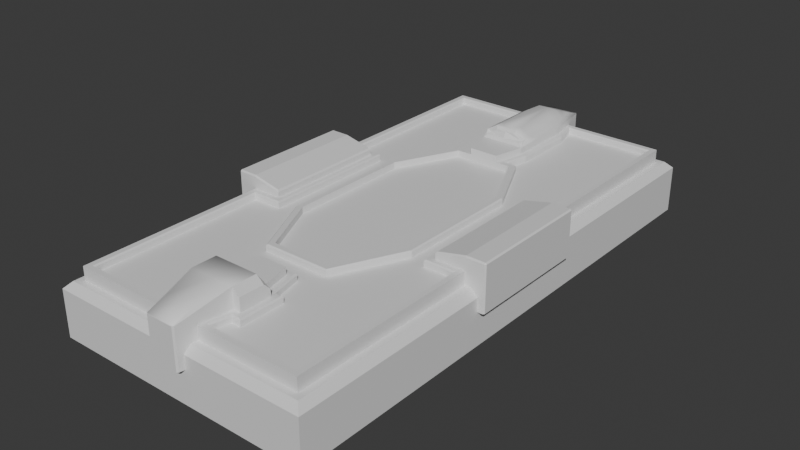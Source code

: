 # Source: GridPlace.blend  (saved by Blender 4.5.91; exported with 4.5.12 LTS)
import bpy
from mathutils import Matrix  # noqa: F401  (used for matrix-valued properties, if any)

bpy.ops.wm.read_factory_settings(use_empty=True)
scene = bpy.context.scene
scene.name = 'Scene'

# ---- collections
col_collection = bpy.data.collections.new('Collection'); scene.collection.children.link(col_collection)

# ---- materials (node trees are filled in below, after node groups)
mat_material = bpy.data.materials.new('Material')
mat_material.alpha_threshold = 0.0
mat_material.roughness = 0.5
mat_material.line_color = (0.0, 0.0, 0.0, 1.0)

# ---- material node trees
mat_material.use_nodes = True; mat_material.node_tree.nodes.clear()
_N = mat_material.node_tree.nodes; _L = mat_material.node_tree.links
n0 = _N.new('ShaderNodeOutputMaterial'); n0.name = 'Material Output'; n0.location = (200, 100)
n1 = _N.new('ShaderNodeBsdfPrincipled'); n1.name = 'Principled BSDF'; n1.location = (-200, 100)
n1.inputs[3].default_value = 1.45
_L.new(n1.outputs[0], n0.inputs[0])
n0.is_active_output = True

# ---- world
world_world = bpy.data.worlds.new('World'); scene.world = world_world
world_world.use_nodes = True; world_world.node_tree.nodes.clear()
_N = world_world.node_tree.nodes; _L = world_world.node_tree.links
n0 = _N.new('ShaderNodeOutputWorld'); n0.name = 'World Output'; n0.location = (200, 100)
n1 = _N.new('ShaderNodeBackground'); n1.name = 'Background'; n1.location = (-200, 100)
n1.inputs[0].default_value = (0.05088, 0.05088, 0.05088, 1.0)
_L.new(n1.outputs[0], n0.inputs[0])
n0.is_active_output = True
world_world.color = (0.05088, 0.05088, 0.05088)
world_world.sun_shadow_jitter_overblur = 0.0

# ---- meshes
me_cube = bpy.data.meshes.new('Cube')
me_cube.from_pydata([(1.0, 2.0, -0.25), (1.0, -2.0, -0.25), (-1.0, 2.0, -0.25), (-1.0, -2.0, -0.25), (0.0, -1.9, 0.25), (0.9, 0.0, 0.25), (0.0, 1.9, 0.25), (-0.9, 0.0, 0.25), (0.9, 1.9, 0.15), (0.9, -1.9, 0.15), (-0.9, 1.9, 0.15), (-0.9, -1.9, 0.15), (-0.9, 0.475, 0.25), (0.675, 0.0, 0.25), (0.9, 0.475, 0.25), (-0.675, 0.0, 0.25), (0.9, -0.475, 0.25), (-0.9, -0.475, 0.25), (0.225, -1.425, 0.25), (0.675, -0.475, 0.25), (-0.675, 0.475, 0.25), (-0.675, -0.475, 0.25), (-0.225, -1.425, 0.25), (0.675, 0.475, 0.25), (-0.1125, -1.9, 0.25), (0.0, -1.188, 0.25), (0.1125, -1.9, 0.25), (0.1687, -1.425, 0.25), (0.225, -1.662, 0.25), (-0.1687, -1.425, 0.25), (-0.225, -1.662, 0.25), (-0.1125, -1.188, 0.25), (0.1687, -1.662, 0.25), (0.1125, -1.188, 0.25), (-0.1687, -1.662, 0.25), (0.1125, 1.9, 0.25), (-0.1125, 0.95, 0.25), (-0.1125, 1.9, 0.25), (0.1125, 0.95, 0.25), (0.1687, 1.425, 0.25), (-0.1687, 1.425, 0.25), (-0.1687, 1.662, 0.25), (0.1687, 1.188, 0.25), (0.1687, 1.662, 0.25), (-0.1687, 1.188, 0.25), (0.45, -0.475, 0.2), (0.45, 0.0, 0.2), (-0.1125, 0.95, 0.2), (-0.45, -0.475, 0.2), (-0.45, 0.0, 0.2), (-0.1125, -0.95, 0.2), (4.98e-10, -0.95, 0.2), (-0.45, 0.475, 0.2), (0.1125, 0.95, 0.2), (0.225, 0.95, 0.2), (0.45, 0.475, 0.2), (0.1125, -0.95, 0.2), (0.225, -0.95, 0.2), (-0.225, -0.95, 0.2), (-0.225, 0.95, 0.2), (0.9, -1.425, 0.25), (0.9, -1.9, 0.25), (-0.9, -1.425, 0.25), (-0.9, -1.9, 0.25), (-0.675, 1.9, 0.25), (-0.9, 1.9, 0.25), (0.675, -1.9, 0.25), (-0.9, 1.425, 0.25), (-0.9, 0.95, 0.25), (0.9, -0.95, 0.25), (-0.9, -0.95, 0.25), (-0.225, 1.9, 0.25), (-0.45, 1.9, 0.25), (0.3375, -1.9, 0.25), (0.45, -1.9, 0.25), (0.675, 1.9, 0.25), (0.45, 1.9, 0.25), (-0.675, -1.9, 0.25), (-0.45, -1.9, 0.25), (0.9, 1.425, 0.25), (0.9, 0.95, 0.25), (-0.1125, -0.95, 0.25), (0.0, -0.95, 0.25), (-0.45, -0.475, 0.25), (-0.45, 0.0, 0.25), (0.45, -0.475, 0.25), (0.45, 0.0, 0.25), (0.225, 1.9, 0.25), (-0.3375, -1.9, 0.25), (-0.225, -1.9, 0.25), (0.225, -1.9, 0.25), (0.9, 1.9, 0.25), (-0.45, 0.475, 0.25), (0.225, 0.95, 0.25), (0.45, 0.475, 0.25), (0.1125, -0.95, 0.25), (0.225, -0.95, 0.25), (-0.225, -0.95, 0.25), (-0.225, 0.95, 0.25), (0.2083, -1.375, 0.2), (0.275, -1.375, 0.2), (0.275, -1.712, 0.2), (0.625, -0.525, 0.2), (0.85, -0.525, 0.2), (0.625, 0.0, 0.2), (-0.85, 0.525, 0.2), (-0.625, 0.525, 0.2), (-0.625, 0.0, 0.2), (-0.85, -0.525, 0.2), (-0.625, -0.525, 0.2), (-0.275, -1.712, 0.2), (-0.275, -1.375, 0.2), (0.625, 0.525, 0.2), (0.85, 0.525, 0.2), (-0.2083, -1.375, 0.2), (-0.152, -1.138, 0.2), (-8.798e-10, -1.138, 0.2), (0.2083, -1.712, 0.2), (0.1757, -1.85, 0.2), (0.152, -1.138, 0.2), (-0.2083, -1.712, 0.2), (-0.1757, -1.85, 0.2), (-0.2187, 1.668, 0.2), (-0.1757, 1.85, 0.2), (-0.2188, 1.425, 0.2), (0.2187, 1.182, 0.2), (0.2188, 1.425, 0.2), (0.1757, 1.0, 0.2), (0.2187, 1.668, 0.2), (0.1757, 1.85, 0.2), (-0.2187, 1.182, 0.2), (-0.1757, 1.0, 0.2), (0.85, -1.425, 0.2), (0.85, -1.85, 0.2), (-0.85, -1.425, 0.2), (-0.85, -1.85, 0.2), (-0.675, 1.85, 0.2), (-0.85, 1.85, 0.2), (0.675, -1.85, 0.2), (-0.85, 1.425, 0.2), (-0.85, 0.95, 0.2), (0.85, -0.95, 0.2), (-0.85, -0.95, 0.2), (-0.225, 1.85, 0.2), (-0.45, 1.85, 0.2), (0.3375, -1.85, 0.2), (0.45, -1.85, 0.2), (0.675, 1.85, 0.2), (0.45, 1.85, 0.2), (-0.675, -1.85, 0.2), (-0.45, -1.85, 0.2), (0.85, 1.425, 0.2), (0.85, 0.95, 0.2), (-0.1125, -1.0, 0.2), (-8.798e-10, -1.0, 0.2), (-0.5, -0.4862, 0.2), (-0.5, 0.0, 0.2), (0.5, -0.4862, 0.2), (0.5, 0.0, 0.2), (0.225, 1.85, 0.2), (-0.3375, -1.85, 0.2), (-0.225, -1.85, 0.2), (0.225, -1.85, 0.2), (0.85, 1.85, 0.2), (-0.5, 0.4862, 0.2), (0.2566, 1.0, 0.2), (0.5, 0.4862, 0.2), (0.1125, -1.0, 0.2), (0.2566, -1.0, 0.2), (-0.2566, -1.0, 0.2), (-0.2566, 1.0, 0.2), (1.0, 2.0, 0.1), (0.95, 1.95, 0.15), (0.95, -1.95, 0.15), (1.0, -2.0, 0.1), (-0.95, 1.95, 0.15), (-1.0, 2.0, 0.1), (-1.0, -2.0, 0.1), (-0.95, -1.95, 0.15), (0.85, 1.85, 0.24), (0.86, 1.86, 0.25), (0.85, -1.85, 0.24), (0.86, -1.86, 0.25), (-0.86, 1.86, 0.25), (-0.85, 1.85, 0.24), (-0.86, -1.86, 0.25), (-0.85, -1.85, 0.24), (-0.5, 0.0, 0.24), (-0.49, 0.0, 0.25), (-0.85, 0.95, 0.24), (-0.86, 0.95, 0.25), (0.49, 0.0, 0.25), (0.5, 0.0, 0.24), (0.86, -0.95, 0.25), (0.85, -0.95, 0.24), (-0.86, -0.95, 0.25), (-0.85, -0.95, 0.24), (-0.45, 1.85, 0.24), (-0.45, 1.86, 0.25), (0.45, -1.85, 0.24), (0.45, -1.86, 0.25), (0.45, 1.85, 0.24), (0.45, 1.86, 0.25), (-0.45, -1.85, 0.24), (-0.45, -1.86, 0.25), (0.86, 0.95, 0.25), (0.85, 0.95, 0.24), (-1.76e-10, -1.0, 0.24), (0.0, -0.99, 0.25), (0.85, -1.425, 0.24), (0.86, -1.425, 0.25), (-0.85, -1.425, 0.24), (-0.86, -1.425, 0.25), (-0.675, 1.86, 0.25), (-0.675, 1.85, 0.24), (0.675, -1.86, 0.25), (0.675, -1.85, 0.24), (0.225, 1.85, 0.24), (0.225, 1.86, 0.25), (-0.225, -1.85, 0.24), (-0.225, -1.86, 0.25), (-0.86, 1.425, 0.25), (-0.85, 1.425, 0.24), (-0.225, 1.86, 0.25), (-0.225, 1.85, 0.24), (0.225, -1.85, 0.24), (0.225, -1.86, 0.25), (0.675, 1.86, 0.25), (0.675, 1.85, 0.24), (-0.675, -1.86, 0.25), (-0.675, -1.85, 0.24), (0.85, 1.425, 0.24), (0.86, 1.425, 0.25), (-0.2566, -1.0, 0.24), (-0.2503, -0.99, 0.25), (-0.5, -0.4862, 0.24), (-0.49, -0.484, 0.25), (-0.2503, 0.99, 0.25), (-0.2566, 1.0, 0.24), (-0.49, 0.484, 0.25), (-0.5, 0.4862, 0.24), (0.2503, 0.99, 0.25), (0.2566, 1.0, 0.24), (0.5, 0.4862, 0.24), (0.49, 0.484, 0.25), (0.2566, -1.0, 0.24), (0.2503, -0.99, 0.25), (0.49, -0.484, 0.25), (0.5, -0.4862, 0.24), (0.3375, -1.86, 0.25), (0.3375, -1.85, 0.24), (-0.1125, -0.99, 0.25), (-0.1125, -1.0, 0.24), (-0.3375, -1.86, 0.25), (-0.3375, -1.85, 0.24), (0.1125, -0.99, 0.25), (0.1125, -1.0, 0.24), (0.85, -0.525, 0.24), (0.86, -0.515, 0.25), (-0.86, -0.515, 0.25), (-0.85, -0.525, 0.24), (-0.85, 0.525, 0.24), (-0.86, 0.515, 0.25), (0.86, 0.515, 0.25), (0.85, 0.525, 0.24), (-0.1631, 1.86, 0.25), (-0.1757, 1.85, 0.24), (0.1631, -1.86, 0.25), (0.1757, -1.85, 0.24), (0.1631, 0.99, 0.25), (0.1757, 1.0, 0.24), (0.2083, -1.375, 0.24), (0.2004, -1.385, 0.25), (0.265, -1.385, 0.25), (0.275, -1.375, 0.24), (0.265, -1.702, 0.25), (0.275, -1.712, 0.24), (0.635, -0.515, 0.25), (0.625, -0.525, 0.24), (0.635, 0.0, 0.25), (0.625, 0.0, 0.24), (-0.635, 0.515, 0.25), (-0.625, 0.525, 0.24), (-0.635, 0.0, 0.25), (-0.625, 0.0, 0.24), (-0.625, -0.525, 0.24), (-0.635, -0.515, 0.25), (-0.275, -1.712, 0.24), (-0.265, -1.702, 0.25), (-0.265, -1.385, 0.25), (-0.275, -1.375, 0.24), (0.625, 0.525, 0.24), (0.635, 0.515, 0.25), (-0.2004, -1.385, 0.25), (-0.2083, -1.375, 0.24), (-0.1757, -1.85, 0.24), (-0.1631, -1.86, 0.25), (-0.152, -1.138, 0.24), (-0.1441, -1.148, 0.25), (0.0, -1.148, 0.25), (0.0, -1.138, 0.24), (0.2004, -1.702, 0.25), (0.2083, -1.712, 0.24), (0.1441, -1.148, 0.25), (0.152, -1.138, 0.24), (-0.2083, -1.712, 0.24), (-0.2004, -1.702, 0.25), (-0.2187, 1.668, 0.24), (-0.2087, 1.667, 0.25), (0.1757, 1.85, 0.24), (0.1631, 1.86, 0.25), (-0.1757, 1.0, 0.24), (-0.1631, 0.99, 0.25), (-0.2188, 1.425, 0.24), (-0.2087, 1.425, 0.25), (0.2087, 1.183, 0.25), (0.2187, 1.182, 0.24), (0.2188, 1.425, 0.24), (0.2087, 1.425, 0.25), (0.2087, 1.667, 0.25), (0.2187, 1.668, 0.24), (-0.2187, 1.182, 0.24), (-0.2087, 1.183, 0.25)], [], [(1, 3, 2, 0), (63, 62, 70, 17, 7, 12, 68, 67, 65, 10, 11), (61, 66, 74, 73, 90, 26, 4, 24, 89, 88, 78, 77, 63, 11, 9), (91, 79, 80, 14, 5, 16, 69, 60, 61, 9, 8), (65, 64, 72, 71, 37, 6, 35, 87, 76, 75, 91, 8, 10), (96, 85, 45, 57), (36, 98, 59, 47), (98, 92, 52, 59), (85, 86, 94, 55, 46, 45), (83, 97, 58, 48), (95, 96, 57, 56, 51, 50, 58, 97, 81, 82), (93, 38, 53, 54), (94, 93, 54, 55), (84, 83, 48, 49, 52, 92), (172, 173, 174, 171), (176, 177, 178, 175), (171, 176, 175, 172), (177, 174, 173, 178), (0, 2, 176, 171), (0, 171, 174, 1), (10, 8, 172, 175), (8, 9, 173, 172), (3, 1, 174, 177), (9, 11, 178, 173), (2, 3, 177, 176), (11, 10, 175, 178), (272, 273, 274, 271), (276, 274, 273, 275), (278, 257, 258, 277), (277, 279, 280, 278), (262, 281, 282, 261), (284, 282, 281, 283), (260, 285, 286, 259), (285, 284, 283, 286), (288, 289, 290, 287), (292, 263, 264, 291), (279, 292, 291, 280), (289, 293, 294, 290), (298, 299, 300, 297), (293, 298, 297, 294), (302, 276, 275, 301), (268, 302, 301, 267), (299, 303, 304, 300), (271, 304, 303, 272), (287, 305, 306, 288), (296, 306, 305, 295), (308, 265, 266, 307), (314, 308, 307, 313), (316, 317, 318, 315), (270, 316, 315, 269), (320, 309, 310, 319), (317, 320, 319, 318), (322, 314, 313, 321), (312, 322, 321, 311), (209, 181, 182, 210), (212, 185, 186, 211), (213, 183, 184, 214), (215, 182, 181, 216), (221, 190, 189, 222), (257, 194, 193, 258), (259, 195, 196, 260), (223, 198, 197, 224), (249, 200, 199, 250), (227, 202, 201, 228), (229, 204, 203, 230), (231, 206, 205, 232), (252, 207, 208, 251), (236, 188, 187, 235), (248, 192, 191, 247), (190, 262, 261, 189), (194, 209, 210, 193), (195, 212, 211, 196), (198, 213, 214, 197), (200, 215, 216, 199), (202, 218, 217, 201), (253, 220, 219, 254), (206, 264, 263, 205), (183, 221, 222, 184), (265, 223, 224, 266), (267, 226, 225, 268), (180, 227, 228, 179), (185, 229, 230, 186), (179, 231, 232, 180), (188, 239, 240, 187), (269, 241, 242, 270), (192, 243, 244, 191), (256, 245, 246, 255), (245, 248, 247, 246), (243, 242, 241, 244), (235, 233, 234, 236), (239, 237, 238, 240), (220, 296, 295, 219), (226, 249, 250, 225), (233, 252, 251, 234), (204, 253, 254, 203), (207, 256, 255, 208), (218, 310, 309, 217), (237, 312, 311, 238), (179, 228, 201, 217, 309, 129, 159, 148, 147, 163), (232, 205, 263, 14, 80, 79, 91, 180), (202, 227, 180, 91, 75, 76, 87, 35, 310, 218), (264, 206, 231, 179, 163, 151, 152, 113), (210, 182, 61, 60, 69, 16, 258, 193), (225, 250, 199, 216, 181, 133, 138, 146, 145, 162, 118, 268), (181, 209, 194, 257, 103, 141, 132, 133), (182, 215, 200, 249, 226, 267, 26, 90, 73, 74, 66, 61), (266, 224, 197, 214, 184, 137, 136, 144, 143, 123), (183, 213, 198, 223, 265, 37, 71, 72, 64, 65), (184, 222, 189, 261, 105, 140, 139, 137), (190, 221, 183, 65, 67, 68, 12, 262), (211, 186, 135, 134), (185, 212, 195, 259, 17, 70, 62, 63), (254, 219, 295, 121, 161, 160, 150, 149, 135, 186, 230, 203), (204, 229, 185, 63, 77, 78, 88, 89, 24, 296, 220, 253), (187, 240, 164, 156, 155, 235), (188, 236, 83, 84, 92, 239), (247, 191, 244, 94, 86, 85), (243, 192, 248, 157, 158, 166), (260, 196, 142, 108), (196, 211, 134, 142), (207, 252, 153, 154), (251, 208, 255, 246, 96, 95, 82, 81, 97, 234), (256, 207, 154, 167), (233, 235, 155, 169), (236, 234, 97, 83), (252, 233, 169, 153), (240, 238, 170, 164), (237, 239, 92, 98), (238, 311, 131, 170), (312, 237, 98, 36), (270, 242, 165, 127), (241, 269, 38, 93), (242, 243, 166, 165), (244, 241, 93, 94), (245, 256, 167, 168), (246, 247, 85, 96), (248, 245, 168, 157), (257, 278, 102, 103), (277, 258, 16, 19), (285, 260, 108, 109), (259, 286, 21, 17), (261, 282, 106, 105), (281, 262, 12, 20), (291, 264, 113, 112), (263, 292, 23, 14), (307, 266, 123, 122), (265, 308, 41, 37), (302, 268, 118, 117), (267, 301, 32, 26), (316, 270, 127, 125), (269, 315, 42, 38), (271, 274, 100, 99), (272, 303, 33, 27), (273, 272, 27, 18), (304, 271, 99, 119), (274, 276, 101, 100), (275, 273, 18, 28), (276, 302, 117, 101), (301, 275, 28, 32), (280, 291, 112, 104, 102, 278), (279, 277, 19, 13), (292, 279, 13, 23), (284, 285, 109, 107, 106, 282), (283, 281, 20, 15), (286, 283, 15, 21), (287, 290, 111, 110), (288, 306, 34, 30), (289, 288, 30, 22), (305, 287, 110, 120), (290, 294, 114, 111), (293, 289, 22, 29), (294, 297, 115, 114), (298, 293, 29, 31), (295, 305, 120, 121), (306, 296, 24, 34), (297, 300, 304, 119, 116, 115), (299, 298, 31, 25), (303, 299, 25, 33), (308, 314, 40, 41), (313, 307, 122, 124), (309, 320, 128, 129), (319, 310, 35, 43), (311, 321, 130, 131), (322, 312, 36, 44), (314, 322, 44, 40), (321, 313, 124, 130), (317, 316, 125, 126), (315, 318, 39, 42), (318, 319, 43, 39), (320, 317, 126, 128)])
_uv = me_cube.uv_layers.new(name='UVMap')
_uv.uv.foreach_set('vector', [0.0, 0.0, 0.2597, 0.0, 0.2597, 0.5195, 0.0, 0.5195, 0.8442, 0.974, 0.8442, 0.9123, 0.8442, 0.8506, 0.8442, 0.789, 0.8442, 0.7273, 0.8442, 0.6656, 0.8442, 0.6039, 0.8442, 0.5422, 0.8442, 0.4805, 0.8571, 0.4805, 0.8571, 0.974, 0.7273, 0.7273, 0.7273, 0.6981, 0.7273, 0.6688, 0.7273, 0.6542, 0.7273, 0.6396, 0.7273, 0.625, 0.7273, 0.6104, 0.7273, 0.5958, 0.7273, 0.5812, 0.7273, 0.5666, 0.7273, 0.5519, 0.7273, 0.5227, 0.7273, 0.4935, 0.7403, 0.4935, 0.7403, 0.7273, 0.8571, 0.974, 0.8571, 0.9123, 0.8571, 0.8506, 0.8571, 0.789, 0.8571, 0.7273, 0.8571, 0.6656, 0.8571, 0.6039, 0.8571, 0.5422, 0.8571, 0.4805, 0.8701, 0.4805, 0.8701, 0.974, 0.5009, 0.7532, 0.5009, 0.724, 0.5009, 0.6948, 0.5009, 0.6656, 0.5009, 0.651, 0.5009, 0.6364, 0.5009, 0.6218, 0.5009, 0.6071, 0.5009, 0.5779, 0.5009, 0.5487, 0.5009, 0.5195, 0.5139, 0.5195, 0.5139, 0.7532, 0.8701, 0.7273, 0.8701, 0.6656, 0.8766, 0.6656, 0.8766, 0.7273, 0.5535, 0.8052, 0.5535, 0.7906, 0.56, 0.7906, 0.56, 0.8052, 0.8766, 0.7273, 0.8766, 0.6656, 0.8831, 0.6656, 0.8831, 0.7273, 0.8701, 0.6656, 0.8701, 0.6039, 0.8701, 0.5422, 0.8766, 0.5422, 0.8766, 0.6039, 0.8766, 0.6656, 0.8766, 0.5422, 0.8766, 0.4805, 0.8831, 0.4805, 0.8831, 0.5422, 0.03863, 0.7938, 0.03863, 0.7792, 0.04513, 0.7792, 0.04513, 0.7938, 0.04513, 0.8084, 0.04513, 0.823, 0.04513, 0.8376, 0.03863, 0.8376, 0.03863, 0.823, 0.03863, 0.8084, 0.547, 0.8052, 0.547, 0.7906, 0.5535, 0.7906, 0.5535, 0.8052, 0.8701, 0.5422, 0.8701, 0.4805, 0.8766, 0.4805, 0.8766, 0.5422, 0.8766, 0.6039, 0.8766, 0.5422, 0.8831, 0.5422, 0.8831, 0.6039, 0.8831, 0.6656, 0.8766, 0.6656, 0.513, 0.513, 0.513, 0.006494, 0.5195, 0.0, 0.5195, 0.5195, 0.2597, 0.5195, 0.2597, 0.0, 0.2662, 0.006494, 0.2662, 0.513, 0.08442, 0.5195, 0.08442, 0.7792, 0.07792, 0.7727, 0.07792, 0.526, 0.1364, 0.5195, 0.1364, 0.7792, 0.1299, 0.7727, 0.1299, 0.526, 0.1299, 0.5195, 0.1299, 0.7792, 0.08442, 0.7792, 0.08442, 0.5195, 0.7987, 1.0, 0.7532, 1.0, 0.7532, 0.4805, 0.7987, 0.4805, 0.2727, 0.5065, 0.5065, 0.5065, 0.513, 0.513, 0.2662, 0.513, 0.5065, 0.5065, 0.5065, 0.01299, 0.513, 0.006494, 0.513, 0.513, 0.1818, 0.5195, 0.1818, 0.7792, 0.1364, 0.7792, 0.1364, 0.5195, 0.5065, 0.01299, 0.2727, 0.01299, 0.2662, 0.006494, 0.513, 0.006494, 0.8442, 0.4805, 0.8442, 1.0, 0.7987, 1.0, 0.7987, 0.4805, 0.2727, 0.01299, 0.2727, 0.5065, 0.2662, 0.513, 0.2662, 0.006494, 0.3769, 0.8022, 0.3769, 0.7938, 0.3781, 0.7925, 0.3781, 0.8012, 0.6721, 0.02435, 0.6721, 0.06818, 0.6708, 0.06688, 0.6708, 0.02565, 0.5841, 0.789, 0.5841, 0.8182, 0.5828, 0.8195, 0.5828, 0.7903, 0.06858, 0.8623, 0.06858, 0.7955, 0.06988, 0.7955, 0.06988, 0.8636, 0.5893, 0.8195, 0.5893, 0.7903, 0.5906, 0.789, 0.5906, 0.8182, 0.7286, 0.7955, 0.7286, 0.8636, 0.7273, 0.8623, 0.7273, 0.7955, 0.5971, 0.7903, 0.5971, 0.8195, 0.5958, 0.8182, 0.5958, 0.789, 0.7286, 0.7273, 0.7286, 0.7955, 0.7273, 0.7955, 0.7273, 0.7286, 0.1692, 0.8218, 0.1692, 0.7805, 0.1705, 0.7792, 0.1705, 0.8231, 0.5195, 0.8198, 0.5195, 0.7906, 0.5208, 0.7919, 0.5208, 0.8211, 0.06858, 0.7955, 0.06858, 0.7286, 0.06988, 0.7273, 0.06988, 0.7955, 0.5009, 0.8055, 0.5009, 0.7971, 0.5022, 0.7981, 0.5022, 0.8068, 0.5633, 0.8274, 0.5633, 0.8087, 0.5646, 0.8087, 0.5646, 0.8285, 0.6103, 0.06688, 0.6176, 0.09773, 0.6166, 0.09903, 0.6093, 0.06818, 0.5087, 0.7981, 0.5087, 0.8068, 0.5074, 0.8055, 0.5074, 0.7971, 0.6592, 0.006494, 0.6634, 0.02435, 0.6624, 0.02565, 0.6575, 0.005195, 0.5633, 0.8087, 0.5633, 0.79, 0.5646, 0.789, 0.5646, 0.8087, 0.6634, 0.06818, 0.6561, 0.09903, 0.6551, 0.09773, 0.6624, 0.06688, 0.3846, 0.7925, 0.3846, 0.8012, 0.3833, 0.8022, 0.3833, 0.7938, 0.6152, 0.005195, 0.6103, 0.02565, 0.6093, 0.02435, 0.6135, 0.006494, 0.6093, 0.4633, 0.6152, 0.4883, 0.6135, 0.487, 0.608, 0.4634, 0.6093, 0.4318, 0.6093, 0.4633, 0.608, 0.4634, 0.608, 0.4318, 0.3179, 0.7592, 0.3179, 0.7908, 0.3166, 0.7908, 0.3166, 0.7593, 0.6592, 0.3766, 0.6648, 0.4002, 0.6635, 0.4004, 0.6575, 0.3753, 0.6648, 0.4634, 0.6592, 0.487, 0.6575, 0.4883, 0.6635, 0.4633, 0.6648, 0.4318, 0.6648, 0.4634, 0.6635, 0.4633, 0.6635, 0.4318, 0.3231, 0.8222, 0.3231, 0.7908, 0.3244, 0.7908, 0.3244, 0.8224, 0.6152, 0.3753, 0.6093, 0.4004, 0.608, 0.4002, 0.6135, 0.3766, 0.2592, 0.8065, 0.2592, 0.8617, 0.2579, 0.863, 0.2579, 0.8065, 0.8831, 0.537, 0.8831, 0.4805, 0.8844, 0.4818, 0.8844, 0.537, 0.7403, 0.7773, 0.7403, 0.7532, 0.7416, 0.7545, 0.7416, 0.7773, 0.6287, 0.7643, 0.6287, 0.7403, 0.63, 0.7416, 0.63, 0.7643, 0.2644, 0.8065, 0.2644, 0.7448, 0.2657, 0.7448, 0.2657, 0.8065, 0.2592, 0.6896, 0.2592, 0.7448, 0.2579, 0.7448, 0.2579, 0.6883, 0.8831, 0.6552, 0.8831, 0.5987, 0.8844, 0.5987, 0.8844, 0.6539, 0.7403, 0.8357, 0.7403, 0.8065, 0.7416, 0.8065, 0.7416, 0.8357, 0.6287, 0.8081, 0.6287, 0.7935, 0.63, 0.7935, 0.63, 0.8081, 0.7468, 0.8197, 0.7468, 0.7905, 0.7481, 0.7905, 0.7481, 0.8197, 0.396, 0.8152, 0.396, 0.786, 0.3973, 0.786, 0.3973, 0.8152, 0.8844, 0.7117, 0.8844, 0.7734, 0.8831, 0.7734, 0.8831, 0.7117, 0.03344, 0.7979, 0.03344, 0.8125, 0.03214, 0.8125, 0.03214, 0.7979, 0.7403, 0.6862, 0.7403, 0.6234, 0.7416, 0.6234, 0.7416, 0.6865, 0.7481, 0.5602, 0.7481, 0.6234, 0.7468, 0.6234, 0.7468, 0.5605, 0.2644, 0.7448, 0.2644, 0.6883, 0.2657, 0.6896, 0.2657, 0.7448, 0.2592, 0.7448, 0.2592, 0.8065, 0.2579, 0.8065, 0.2579, 0.7448, 0.8831, 0.5987, 0.8831, 0.537, 0.8844, 0.537, 0.8844, 0.5987, 0.7403, 0.8065, 0.7403, 0.7773, 0.7416, 0.7773, 0.7416, 0.8065, 0.6287, 0.7935, 0.6287, 0.7643, 0.63, 0.7643, 0.63, 0.7935, 0.7468, 0.7905, 0.7468, 0.7613, 0.7481, 0.7613, 0.7481, 0.7905, 0.396, 0.7714, 0.396, 0.7568, 0.3973, 0.7568, 0.3973, 0.7714, 0.8844, 0.7734, 0.8844, 0.8286, 0.8831, 0.8299, 0.8831, 0.7734, 0.2644, 0.863, 0.2644, 0.8065, 0.2657, 0.8065, 0.2657, 0.8617, 0.7403, 0.8438, 0.7403, 0.8357, 0.7416, 0.8357, 0.7416, 0.8421, 0.6287, 0.8308, 0.6287, 0.8227, 0.63, 0.8227, 0.63, 0.8291, 0.7468, 0.8438, 0.7468, 0.8197, 0.7481, 0.8197, 0.7481, 0.8425, 0.396, 0.8392, 0.396, 0.8152, 0.3973, 0.8152, 0.3973, 0.8379, 0.8844, 0.6565, 0.8844, 0.7117, 0.8831, 0.7117, 0.8831, 0.6552, 0.7403, 0.6234, 0.7403, 0.5605, 0.7416, 0.5602, 0.7416, 0.6234, 0.3639, 0.8047, 0.3639, 0.7934, 0.3652, 0.7925, 0.3652, 0.8031, 0.7481, 0.6234, 0.7481, 0.6865, 0.7468, 0.6862, 0.7468, 0.6234, 0.03344, 0.8271, 0.03344, 0.8459, 0.03214, 0.845, 0.03214, 0.8271, 0.6697, 0.1169, 0.7013, 0.1836, 0.7, 0.1839, 0.6689, 0.1182, 0.7013, 0.3099, 0.6697, 0.3766, 0.6689, 0.3753, 0.7, 0.3096, 0.5714, 0.1836, 0.603, 0.1169, 0.6039, 0.1182, 0.5727, 0.1839, 0.5727, 0.3096, 0.6039, 0.3753, 0.603, 0.3766, 0.5714, 0.3099, 0.396, 0.7568, 0.396, 0.7487, 0.3973, 0.7504, 0.3973, 0.7568, 0.6287, 0.8227, 0.6287, 0.8081, 0.63, 0.8081, 0.63, 0.8227, 0.03344, 0.7792, 0.03344, 0.7979, 0.03214, 0.7979, 0.03214, 0.78, 0.396, 0.786, 0.396, 0.7714, 0.3973, 0.7714, 0.3973, 0.786, 0.03344, 0.8125, 0.03344, 0.8271, 0.03214, 0.8271, 0.03214, 0.8125, 0.7468, 0.7613, 0.7468, 0.7532, 0.7481, 0.7549, 0.7481, 0.7613, 0.3704, 0.8039, 0.3704, 0.7925, 0.3717, 0.7942, 0.3717, 0.8047, 0.7481, 0.8425, 0.7481, 0.8197, 0.7481, 0.7905, 0.7481, 0.7613, 0.7481, 0.7549, 0.7532, 0.7549, 0.7532, 0.7613, 0.7532, 0.7905, 0.7532, 0.8197, 0.7532, 0.8425, 0.7481, 0.4318, 0.7481, 0.3701, 0.7481, 0.3136, 0.7532, 0.3084, 0.7532, 0.3701, 0.7532, 0.4318, 0.7532, 0.4935, 0.7481, 0.4883, 0.6948, 0.4883, 0.724, 0.4883, 0.7481, 0.4883, 0.7532, 0.4935, 0.724, 0.4935, 0.6948, 0.4935, 0.6656, 0.4935, 0.651, 0.4935, 0.6575, 0.4883, 0.6656, 0.4883, 0.8844, 0.8286, 0.8844, 0.7734, 0.8844, 0.7117, 0.8844, 0.6565, 0.8896, 0.6565, 0.8896, 0.7117, 0.8896, 0.7734, 0.8896, 0.8286, 0.7481, 0.06169, 0.7481, 0.005195, 0.7532, 0.0, 0.7532, 0.06169, 0.7532, 0.1234, 0.7532, 0.1851, 0.7481, 0.1799, 0.7481, 0.1234, 0.63, 0.8227, 0.63, 0.8081, 0.63, 0.7935, 0.63, 0.7643, 0.63, 0.7416, 0.6352, 0.7416, 0.6352, 0.7643, 0.6352, 0.7935, 0.6352, 0.8081, 0.6352, 0.8227, 0.6352, 0.8291, 0.63, 0.8291, 0.2592, 0.8617, 0.2592, 0.8065, 0.2592, 0.7448, 0.2592, 0.6896, 0.2644, 0.6896, 0.2644, 0.7448, 0.2644, 0.8065, 0.2644, 0.8617, 0.7481, 0.005195, 0.724, 0.005195, 0.6948, 0.005195, 0.6802, 0.005195, 0.6656, 0.005195, 0.6575, 0.005195, 0.651, 0.0, 0.6656, 0.0, 0.6802, 0.0, 0.6948, 0.0, 0.724, 0.0, 0.7532, 0.0, 0.7416, 0.8421, 0.7416, 0.8357, 0.7416, 0.8065, 0.7416, 0.7773, 0.7416, 0.7545, 0.7468, 0.7545, 0.7468, 0.7773, 0.7468, 0.8065, 0.7468, 0.8357, 0.7468, 0.8421, 0.5247, 0.4883, 0.5487, 0.4883, 0.5779, 0.4883, 0.6071, 0.4883, 0.6152, 0.4883, 0.6218, 0.4935, 0.6071, 0.4935, 0.5779, 0.4935, 0.5487, 0.4935, 0.5195, 0.4935, 0.2657, 0.8617, 0.2657, 0.8065, 0.2657, 0.7448, 0.2657, 0.6896, 0.2709, 0.6896, 0.2709, 0.7448, 0.2709, 0.8065, 0.2709, 0.8617, 0.5247, 0.3701, 0.5247, 0.4318, 0.5247, 0.4883, 0.5195, 0.4935, 0.5195, 0.4318, 0.5195, 0.3701, 0.5195, 0.3084, 0.5247, 0.3136, 0.8844, 0.537, 0.8844, 0.4818, 0.8896, 0.4818, 0.8896, 0.537, 0.5247, 0.005195, 0.5247, 0.06169, 0.5247, 0.1234, 0.5247, 0.1799, 0.5195, 0.1851, 0.5195, 0.1234, 0.5195, 0.06169, 0.5195, 0.0, 0.3973, 0.7714, 0.3973, 0.7568, 0.3973, 0.7504, 0.4025, 0.7504, 0.4025, 0.7568, 0.4025, 0.7714, 0.4025, 0.786, 0.4025, 0.8152, 0.4025, 0.8379, 0.3973, 0.8379, 0.3973, 0.8152, 0.3973, 0.786, 0.5779, 0.005195, 0.5487, 0.005195, 0.5247, 0.005195, 0.5195, 0.0, 0.5487, 0.0, 0.5779, 0.0, 0.5925, 0.0, 0.6071, 0.0, 0.6218, 0.0, 0.6152, 0.005195, 0.6071, 0.005195, 0.5925, 0.005195, 0.7416, 0.6234, 0.7416, 0.5602, 0.7468, 0.5602, 0.7468, 0.6234, 0.7468, 0.6865, 0.7416, 0.6865, 0.5727, 0.2468, 0.5727, 0.1839, 0.5779, 0.1851, 0.5779, 0.2468, 0.5779, 0.3084, 0.5727, 0.3096, 0.7, 0.1839, 0.7, 0.2468, 0.7, 0.3096, 0.6948, 0.3084, 0.6948, 0.2468, 0.6948, 0.1851, 0.7481, 0.6865, 0.7481, 0.6234, 0.7481, 0.5602, 0.7532, 0.5602, 0.7532, 0.6234, 0.7532, 0.6865, 0.8844, 0.6539, 0.8844, 0.5987, 0.8896, 0.5987, 0.8896, 0.6539, 0.8844, 0.5987, 0.8844, 0.537, 0.8896, 0.537, 0.8896, 0.5987, 0.03344, 0.8125, 0.03344, 0.7979, 0.03863, 0.7979, 0.03863, 0.8125, 0.6218, 0.1182, 0.6364, 0.1182, 0.651, 0.1182, 0.6689, 0.1182, 0.6656, 0.1234, 0.651, 0.1234, 0.6364, 0.1234, 0.6218, 0.1234, 0.6071, 0.1234, 0.6039, 0.1182, 0.03344, 0.8271, 0.03344, 0.8125, 0.03863, 0.8125, 0.03863, 0.8271, 0.7416, 0.7532, 0.7416, 0.6865, 0.7468, 0.6865, 0.7468, 0.7532, 0.5727, 0.1839, 0.6039, 0.1182, 0.6071, 0.1234, 0.5779, 0.1851, 0.03344, 0.7979, 0.03344, 0.7792, 0.03863, 0.7792, 0.03863, 0.7979, 0.7416, 0.5602, 0.7416, 0.4935, 0.7468, 0.4935, 0.7468, 0.5602, 0.6039, 0.3753, 0.5727, 0.3096, 0.5779, 0.3084, 0.6071, 0.3701, 0.3717, 0.8047, 0.3717, 0.7942, 0.3769, 0.7942, 0.3769, 0.8047, 0.6152, 0.3753, 0.6039, 0.3753, 0.6071, 0.3701, 0.6218, 0.3701, 0.3652, 0.8031, 0.3652, 0.7925, 0.3704, 0.7925, 0.3704, 0.8031, 0.6689, 0.3753, 0.6575, 0.3753, 0.651, 0.3701, 0.6656, 0.3701, 0.7481, 0.7532, 0.7481, 0.6865, 0.7532, 0.6865, 0.7532, 0.7532, 0.7, 0.3096, 0.6689, 0.3753, 0.6656, 0.3701, 0.6948, 0.3084, 0.03344, 0.8459, 0.03344, 0.8271, 0.03863, 0.8271, 0.03863, 0.8459, 0.6689, 0.1182, 0.7, 0.1839, 0.6948, 0.1851, 0.6656, 0.1234, 0.7481, 0.5602, 0.7481, 0.4935, 0.7532, 0.4935, 0.7532, 0.5602, 0.5841, 0.8182, 0.5841, 0.789, 0.5893, 0.789, 0.5893, 0.8182, 0.7188, 0.1799, 0.7481, 0.1799, 0.7532, 0.1851, 0.724, 0.1851, 0.5971, 0.8195, 0.5971, 0.7903, 0.6023, 0.7903, 0.6023, 0.8195, 0.5247, 0.1799, 0.5539, 0.1799, 0.5487, 0.1851, 0.5195, 0.1851, 0.5906, 0.8182, 0.5906, 0.789, 0.5958, 0.789, 0.5958, 0.8182, 0.5539, 0.3136, 0.5247, 0.3136, 0.5195, 0.3084, 0.5487, 0.3084, 0.5208, 0.8211, 0.5208, 0.7919, 0.526, 0.7919, 0.526, 0.8211, 0.7481, 0.3136, 0.7188, 0.3136, 0.724, 0.3084, 0.7532, 0.3084, 0.3244, 0.7592, 0.3244, 0.7356, 0.3295, 0.7356, 0.3295, 0.7592, 0.6152, 0.4883, 0.6093, 0.4633, 0.6144, 0.4627, 0.6218, 0.4935, 0.5139, 0.6815, 0.5139, 0.6636, 0.5191, 0.6636, 0.5191, 0.6815, 0.6575, 0.005195, 0.6624, 0.02565, 0.6583, 0.03084, 0.651, 0.0, 0.3179, 0.7592, 0.3179, 0.7356, 0.3231, 0.7356, 0.3231, 0.7592, 0.6575, 0.3753, 0.6635, 0.4004, 0.6583, 0.401, 0.651, 0.3701, 0.3781, 0.8012, 0.3781, 0.7925, 0.3833, 0.7925, 0.3833, 0.8012, 0.6624, 0.06688, 0.6551, 0.09773, 0.651, 0.09253, 0.6583, 0.06169, 0.6708, 0.06688, 0.6624, 0.06688, 0.6583, 0.06169, 0.6656, 0.06169, 0.5139, 0.5942, 0.5139, 0.5633, 0.5191, 0.5633, 0.5191, 0.5942, 0.5139, 0.5633, 0.5139, 0.5195, 0.5191, 0.5195, 0.5191, 0.5633, 0.6708, 0.02565, 0.6708, 0.06688, 0.6656, 0.06169, 0.6656, 0.03084, 0.5087, 0.8068, 0.5087, 0.7981, 0.5139, 0.7981, 0.5139, 0.8068, 0.6624, 0.02565, 0.6708, 0.02565, 0.6656, 0.03084, 0.6583, 0.03084, 0.06988, 0.7955, 0.06988, 0.7273, 0.07507, 0.7273, 0.07507, 0.7955, 0.07507, 0.8636, 0.06988, 0.8636, 0.7188, 0.2468, 0.7188, 0.1799, 0.724, 0.1851, 0.724, 0.2468, 0.7188, 0.3136, 0.7188, 0.2468, 0.724, 0.2468, 0.724, 0.3084, 0.7286, 0.7955, 0.7286, 0.7273, 0.7338, 0.7273, 0.7338, 0.7955, 0.7338, 0.8636, 0.7286, 0.8636, 0.5539, 0.2468, 0.5539, 0.3136, 0.5487, 0.3084, 0.5487, 0.2468, 0.5539, 0.1799, 0.5539, 0.2468, 0.5487, 0.2468, 0.5487, 0.1851, 0.1705, 0.8231, 0.1705, 0.7792, 0.1757, 0.7792, 0.1757, 0.8231, 0.6019, 0.02565, 0.6103, 0.02565, 0.6144, 0.03084, 0.6071, 0.03084, 0.6019, 0.06688, 0.6019, 0.02565, 0.6071, 0.03084, 0.6071, 0.06169, 0.3846, 0.8012, 0.3846, 0.7925, 0.3898, 0.7925, 0.3898, 0.8012, 0.5022, 0.8068, 0.5022, 0.7981, 0.5074, 0.7981, 0.5074, 0.8068, 0.6103, 0.06688, 0.6019, 0.06688, 0.6071, 0.06169, 0.6144, 0.06169, 0.5139, 0.625, 0.5139, 0.5942, 0.5191, 0.5942, 0.5191, 0.625, 0.6176, 0.09773, 0.6103, 0.06688, 0.6144, 0.06169, 0.6218, 0.09253, 0.5139, 0.6994, 0.5139, 0.6815, 0.5191, 0.6815, 0.5191, 0.6994, 0.6103, 0.02565, 0.6152, 0.005195, 0.6218, 0.0, 0.6144, 0.03084, 0.5646, 0.8285, 0.5646, 0.8087, 0.5646, 0.789, 0.5698, 0.789, 0.5698, 0.8087, 0.5698, 0.8285, 0.6364, 0.09773, 0.6176, 0.09773, 0.6218, 0.09253, 0.6364, 0.09253, 0.6551, 0.09773, 0.6364, 0.09773, 0.6364, 0.09253, 0.651, 0.09253, 0.6093, 0.4633, 0.6093, 0.4318, 0.6144, 0.4318, 0.6144, 0.4627, 0.3244, 0.7908, 0.3244, 0.7592, 0.3295, 0.7592, 0.3295, 0.7908, 0.3179, 0.846, 0.3179, 0.8224, 0.3231, 0.8224, 0.3231, 0.846, 0.6635, 0.4633, 0.6575, 0.4883, 0.651, 0.4935, 0.6583, 0.4627, 0.3244, 0.846, 0.3244, 0.8224, 0.3295, 0.8224, 0.3295, 0.846, 0.6093, 0.4004, 0.6152, 0.3753, 0.6218, 0.3701, 0.6144, 0.401, 0.6093, 0.4318, 0.6093, 0.4004, 0.6144, 0.401, 0.6144, 0.4318, 0.3244, 0.8224, 0.3244, 0.7908, 0.3295, 0.7908, 0.3295, 0.8224, 0.3179, 0.7908, 0.3179, 0.7592, 0.3231, 0.7592, 0.3231, 0.7908, 0.6635, 0.4004, 0.6635, 0.4318, 0.6583, 0.4318, 0.6583, 0.401, 0.6635, 0.4318, 0.6635, 0.4633, 0.6583, 0.4627, 0.6583, 0.4318, 0.3179, 0.8224, 0.3179, 0.7908, 0.3231, 0.7908, 0.3231, 0.8224])
me_cube.materials.append(mat_material)
me_cube.use_mirror_vertex_groups = False
me_cube.update()
me_cube_003 = bpy.data.meshes.new('Cube.003')
me_cube_003.from_pydata([(0.9, 0.0, 0.25), (0.675, 0.0, 0.25), (0.9, 0.475, 0.25), (0.9, -0.475, 0.25), (0.675, -0.475, 0.25), (0.675, 0.475, 0.25), (0.7043, 0.0, 0.3065), (0.8707, 0.0, 0.3435), (0.8707, 0.445, 0.3435), (0.8707, -0.445, 0.3435), (0.7043, -0.445, 0.3065), (0.7043, 0.445, 0.3065), (0.0, 2.05, 0.25), (0.0, 1.223, 0.3739), (0.1387, 1.228, 0.3341), (-0.1387, 1.228, 0.3341), (0.1125, 1.9, 0.35), (-0.1687, 1.662, 0.35), (-0.1125, 1.9, 0.35), (-0.08437, 1.662, 0.4), (0.0771, 1.223, 0.3739), (-0.1687, 1.425, 0.35), (-0.05625, 1.9, 0.35), (0.1687, 1.662, 0.35), (0.1687, 1.425, 0.35), (0.1406, 1.781, 0.35), (-0.1125, 0.95, 0.25), (0.1125, 0.95, 0.25), (0.1687, 1.425, 0.25), (0.0, 1.9, 0.35), (-0.1687, 1.425, 0.25), (-0.1687, 1.662, 0.25), (0.1687, 1.188, 0.25), (0.1687, 1.662, 0.25), (-0.1687, 1.188, 0.25), (0.0, 2.05, 0.3), (0.1687, 1.544, 0.35), (-0.1125, 0.95, 0.3), (0.0, 0.95, 0.3), (0.0, 1.202, 0.3261), (-0.0771, 1.223, 0.3739), (-0.1687, 1.425, 0.3), (0.1125, 0.95, 0.3), (0.1687, 1.425, 0.3), (-0.1687, 1.662, 0.3), (0.1387, 1.202, 0.3261), (0.1687, 1.662, 0.3), (-0.1387, 1.202, 0.3261), (-0.08437, 1.425, 0.4), (0.0, 1.781, 0.4), (0.08437, 1.662, 0.4), (0.05625, 1.9, 0.35), (-0.1687, 1.306, 0.35), (0.1687, 1.306, 0.35), (0.08437, 1.425, 0.4), (-0.1687, 1.544, 0.35), (-0.1406, 1.781, 0.35), (-0.08437, 1.544, 0.4), (-0.07031, 1.781, 0.4), (0.08437, 1.306, 0.4), (0.08437, 1.544, 0.4), (0.07031, 1.781, 0.4), (-0.08437, 1.306, 0.4), (-0.1125, 0.95, 0.2), (4.98e-10, 0.95, 0.2), (0.1125, 0.95, 0.2), (-0.9, 0.0, 0.25), (-0.9, 0.475, 0.25), (-0.675, 0.0, 0.25), (-0.9, -0.475, 0.25), (-0.675, 0.475, 0.25), (-0.675, -0.475, 0.25), (-0.8707, 0.445, 0.3435), (-0.8707, 0.0, 0.3435), (-0.7043, 0.0, 0.3065), (-0.8707, -0.445, 0.3435), (-0.7043, 0.445, 0.3065), (-0.7043, -0.445, 0.3065), (0.225, -1.475, 0.35), (0.1125, -1.9, 0.35), (0.225, -1.662, 0.35), (0.0, -1.462, 0.3732), (0.225, -1.425, 0.25), (-0.1687, -1.662, 0.4), (0.1387, -1.462, 0.3732), (0.0, -1.9, 0.35), (0.1687, -1.662, 0.4), (-0.225, -1.425, 0.25), (0.0, -1.188, 0.25), (-0.225, -1.475, 0.35), (0.1687, -1.425, 0.25), (0.225, -1.662, 0.25), (-0.1687, -1.425, 0.25), (-0.225, -1.662, 0.25), (-0.225, -1.662, 0.35), (-0.1125, -1.188, 0.25), (0.1687, -1.662, 0.25), (0.1125, -1.188, 0.25), (-0.1687, -1.662, 0.25), (0.0, -2.05, 0.3), (-0.1387, -1.462, 0.3732), (-0.1125, -1.9, 0.35), (0.0, -1.662, 0.4), (0.0, -1.438, 0.3268), (0.1387, -1.438, 0.3268), (0.225, -1.425, 0.3), (0.225, -1.662, 0.3), (-0.1387, -1.438, 0.3268), (-0.225, -1.662, 0.3), (-0.225, -1.425, 0.3), (0.0, -1.188, 0.3), (-0.1125, -1.188, 0.3), (0.1687, -1.662, 0.3), (0.1125, -1.188, 0.3), (-0.1687, -1.662, 0.3), (0.0, -2.05, 0.0), (0.1687, -1.662, 0.0), (-0.1687, -1.662, 0.0), (0.0, 2.05, 3.725e-09), (-0.1687, 1.662, 3.725e-09), (0.1687, 1.662, 3.725e-09), (-0.9, 0.475, 0.0), (-0.9, 0.0, 0.0), (-0.9, -0.475, 0.0), (-1.05, 0.0, 0.0), (0.9, 0.475, 0.0), (0.9, 0.0, 0.0), (0.9, -0.475, 0.0), (1.05, 0.0, 0.0), (-0.08437, 1.237, 0.4), (0.0, 1.237, 0.4), (0.08437, 1.237, 0.4), (0.1687, 1.237, 0.35), (-0.1687, 1.237, 0.35), (0.1687, 1.188, 0.3), (-0.1687, 1.188, 0.3), (0.0, 1.188, 0.3), (-0.07953, 1.228, 0.3826), (0.0, 1.228, 0.3826), (0.07953, 1.228, 0.3826), (0.1487, 1.231, 0.3394), (-0.1487, 1.231, 0.3394), (0.1487, 1.197, 0.3174), (-0.1487, 1.197, 0.3174), (0.0, 1.197, 0.3174), (0.9, 0.0, 0.35), (-0.9, 0.0, 0.35), (0.8805, 0.455, 0.3457), (0.8805, 0.0, 0.3457), (0.8805, -0.455, 0.3457), (0.6945, -0.455, 0.3043), (0.6945, 0.0, 0.3043), (0.6945, 0.455, 0.3043), (-0.8805, 0.455, 0.3457), (-0.8805, 0.0, 0.3457), (-0.8805, -0.455, 0.3457), (-0.6945, 0.455, 0.3043), (-0.6945, 0.0, 0.3043), (-0.6945, -0.455, 0.3043), (0.1687, -1.425, 0.3), (0.1687, -1.475, 0.4), (0.0, -1.475, 0.4), (-0.1687, -1.475, 0.4), (-0.1687, -1.425, 0.3), (0.0, -1.425, 0.3), (0.1487, -1.434, 0.3179), (0.1487, -1.466, 0.3821), (0.0, -1.466, 0.3821), (-0.1487, -1.466, 0.3821), (-0.1487, -1.434, 0.3179), (0.0, -1.434, 0.3179), (0.1139, 2.04, 0.25), (0.1025, 2.05, 0.25), (-0.1025, 2.05, 0.25), (-0.1139, 2.04, 0.25), (0.1139, 2.04, 0.3), (0.1025, 2.05, 0.3), (0.1125, 2.041, 0.3032), (-0.1025, 2.05, 0.3), (-0.1139, 2.04, 0.3), (-0.1125, 2.041, 0.3032), (0.1025, 2.05, 3.725e-09), (0.1139, 2.04, 3.725e-09), (-0.1139, 2.04, 3.725e-09), (-0.1025, 2.05, 3.725e-09), (-0.1025, -2.05, 0.25), (-0.1139, -2.04, 0.25), (0.1025, -2.05, 0.25), (0.1139, -2.04, 0.25), (-0.1139, -2.04, 0.3), (-0.1025, -2.05, 0.3), (-0.1125, -2.041, 0.3032), (0.1025, -2.05, 0.3), (0.1139, -2.04, 0.3), (0.1125, -2.041, 0.3032), (-0.1025, -2.05, 0.0), (-0.1139, -2.04, 0.0), (0.1139, -2.04, 0.0), (0.1025, -2.05, 0.0), (-1.05, 0.465, 0.25), (-1.04, 0.475, 0.25), (-1.04, 0.0, 0.35), (-1.05, 0.0, 0.34), (-1.05, -0.465, 0.25), (-1.04, -0.475, 0.25), (-1.04, -0.475, 0.3399), (-1.04, -0.465, 0.35), (-1.05, -0.465, 0.34), (-1.04, 0.465, 0.35), (-1.04, 0.475, 0.3399), (-1.05, 0.465, 0.34), (-1.05, 0.465, 0.0), (-1.04, 0.475, 0.0), (-1.04, -0.475, 0.0), (-1.05, -0.465, 0.0), (-0.9, 0.475, 0.3399), (-0.9, 0.465, 0.35), (-0.9, -0.465, 0.35), (-0.9, -0.475, 0.3399), (-0.6848, 0.465, 0.3022), (-0.675, 0.475, 0.2899), (-0.675, 0.0, 0.2899), (-0.6848, 0.0, 0.3022), (-0.675, -0.475, 0.2899), (-0.6848, -0.465, 0.3022), (1.05, 0.465, 0.25), (1.04, 0.475, 0.25), (1.05, -0.465, 0.25), (1.04, -0.475, 0.25), (1.04, 0.465, 0.35), (1.05, 0.465, 0.34), (1.04, 0.475, 0.3399), (1.05, 0.0, 0.34), (1.04, 0.0, 0.35), (1.04, -0.465, 0.35), (1.04, -0.475, 0.3399), (1.05, -0.465, 0.34), (1.05, -0.465, 0.0), (1.04, -0.475, 0.0), (1.04, 0.475, 0.0), (1.05, 0.465, 0.0), (0.9, 0.465, 0.35), (0.9, 0.475, 0.3399), (0.9, -0.475, 0.3399), (0.9, -0.465, 0.35), (0.6848, -0.465, 0.3022), (0.675, -0.475, 0.2899), (0.675, 0.0, 0.2899), (0.6848, 0.0, 0.3022), (0.675, 0.475, 0.2899), (0.6848, 0.465, 0.3022)], [], [(39, 45, 14, 20, 13, 40, 15, 47), (41, 135, 133, 52, 21, 55, 17, 44), (27, 32, 134, 42), (51, 61, 25, 16), (18, 56, 58, 22), (50, 60, 54, 59, 131, 132, 53, 24, 36, 23), (56, 17, 19, 58), (19, 57, 48, 62, 129, 130, 131, 59, 54, 60, 50, 61, 49, 58), (61, 50, 23, 25), (21, 52, 133, 129, 62, 48, 57, 19, 17, 55), (31, 30, 34, 135, 41, 44), (32, 28, 33, 46, 43, 134), (134, 43, 46, 23, 36, 24, 53, 132), (27, 42, 38, 37, 26, 63, 64, 65), (49, 61, 51, 29, 22, 58), (104, 103, 107, 100, 81, 84), (34, 26, 37, 135), (11, 6, 10, 9, 7, 8), (169, 170, 165, 159, 164, 163), (163, 109, 89, 162), (112, 106, 80, 86), (89, 94, 83, 162), (83, 101, 85, 79, 86, 102), (108, 114, 83, 94), (82, 90, 159, 105), (106, 105, 78, 80), (92, 87, 109, 163), (160, 86, 80, 78), (97, 88, 95, 111, 110, 113), (105, 159, 160, 78), (109, 108, 94, 89), (91, 82, 105, 106), (95, 92, 163, 111), (93, 98, 114, 108), (90, 97, 113, 159), (87, 93, 108, 109), (96, 91, 106, 112), (98, 96, 116, 117), (33, 31, 119, 120), (67, 66, 122, 121), (66, 69, 123, 122), (111, 163, 164, 159, 113, 110), (0, 2, 125, 126), (3, 0, 126, 127), (72, 73, 75, 77, 74, 76), (137, 138, 130, 129), (139, 140, 132, 131), (141, 137, 129, 133), (140, 142, 134, 132), (138, 139, 131, 130), (143, 141, 133, 135), (135, 37, 38, 42, 134, 136), (142, 144, 143, 135, 136, 134), (165, 166, 160, 159), (162, 83, 102, 86, 160, 161), (166, 167, 168, 162, 161, 160), (168, 169, 163, 162), (175, 176, 177), (178, 179, 180), (178, 173, 174, 179), (175, 171, 172, 176), (183, 174, 173, 184), (171, 182, 181, 172), (173, 12, 172, 181, 118, 184), (12, 173, 178, 35, 176, 172), (33, 171, 175, 46), (171, 33, 120, 182), (174, 31, 44, 179), (31, 174, 183, 119), (46, 175, 177, 16, 25, 23), (177, 176, 35, 178, 180, 18, 22, 29, 51, 16), (180, 179, 44, 17, 56, 18), (118, 181, 182, 120, 119, 183, 184), (189, 190, 191), (192, 193, 194), (189, 186, 185, 190), (188, 193, 192, 187), (186, 196, 195, 185), (197, 188, 187, 198), (98, 186, 189, 114), (186, 98, 117, 196), (99, 190, 185, 195, 115, 198, 187, 192), (96, 188, 197, 116), (188, 96, 112, 193), (99, 192, 194, 79, 85, 101, 191, 190), (114, 189, 191, 101, 83), (194, 193, 112, 86, 79), (195, 196, 117, 116, 197, 198, 115), (205, 206, 207), (208, 209, 210), (216, 219, 220, 215), (221, 220, 219, 222), (218, 223, 224, 217), (223, 221, 222, 224), (204, 205, 207, 203), (210, 202, 201, 208), (202, 207, 206, 201), (199, 210, 209, 200), (205, 218, 217, 206), (215, 209, 208, 216), (200, 212, 211, 199), (213, 204, 203, 214), (215, 67, 200, 209), (200, 67, 121, 212), (203, 207, 202, 210, 199, 211, 124, 214), (146, 216, 208, 201, 206, 217), (69, 218, 205, 204), (69, 204, 213, 123), (121, 122, 124, 211, 212), (122, 123, 213, 214, 124), (153, 156, 219, 216), (154, 153, 216, 146, 217, 155), (70, 67, 215, 220), (69, 71, 223, 218), (158, 155, 217, 224), (71, 68, 70, 220, 221, 223), (156, 157, 158, 224, 222, 219), (229, 230, 231), (234, 235, 236), (246, 243, 244, 245), (245, 248, 247, 246), (250, 241, 242, 249), (248, 250, 249, 247), (229, 233, 232, 230), (233, 234, 236, 232), (226, 231, 230, 225), (227, 236, 235, 228), (234, 244, 243, 235), (241, 229, 231, 242), (239, 226, 225, 240), (228, 238, 237, 227), (225, 230, 232, 236, 227, 237, 128, 240), (2, 242, 231, 226), (2, 226, 239, 125), (228, 3, 127, 238), (243, 3, 228, 235), (241, 145, 244, 234, 233, 229), (127, 126, 128, 237, 238), (126, 125, 239, 240, 128), (147, 148, 149, 244, 145, 241), (152, 147, 241, 250), (2, 5, 249, 242), (4, 3, 243, 246), (149, 150, 245, 244), (5, 1, 4, 246, 247, 249), (150, 151, 152, 250, 248, 245)])
me_cube_003.polygons.foreach_set('use_smooth', [0, 1, 0, 1, 1, 1, 1, 1, 1, 1, 0, 0, 1, 0, 1, 0, 0, 0, 0, 0, 0, 0, 1, 0, 0, 0, 0, 0, 0, 0, 0, 0, 0, 0, 0, 0, 0, 0, 0, 0, 0, 0, 0, 0, 0, 0, 0, 0, 0, 0, 0, 0, 0, 0, 1, 0, 0, 0, 0, 0, 0, 0, 0, 0, 0, 0, 0, 0, 0, 1, 1, 1, 0, 0, 0, 0, 0, 0, 0, 0, 0, 0, 0, 0, 1, 0, 0, 0, 0, 0, 0, 0, 0, 0, 0, 0, 0, 0, 0, 0, 0, 0, 0, 0, 0, 0, 0, 0, 0, 0, 0, 0, 0, 0, 0, 0, 0, 0, 0, 0, 0, 0, 0, 0, 0, 0, 0, 0, 0, 0, 0, 0, 0, 0, 0, 0, 0, 0, 0, 0, 0, 0, 0, 0, 0, 0])
_uv = me_cube_003.uv_layers.new(name='UVMap')
_uv.uv.foreach_set('vector', [0.9516, 0.7591, 0.9516, 0.8023, 0.948, 0.8023, 0.936, 0.7831, 0.936, 0.7591, 0.936, 0.7351, 0.948, 0.7158, 0.9516, 0.7158, 0.2387, 0.2609, 0.2385, 0.335, 0.223, 0.3193, 0.223, 0.2979, 0.2231, 0.2609, 0.2232, 0.2239, 0.2233, 0.1869, 0.2389, 0.1869, 0.4113, 0.409, 0.4106, 0.335, 0.4262, 0.335, 0.4268, 0.409, 0.5119, 0.5721, 0.5162, 0.5346, 0.5381, 0.5351, 0.5294, 0.5721, 0.4593, 0.5721, 0.4505, 0.5351, 0.4724, 0.5346, 0.4768, 0.5721, 0.5206, 0.4976, 0.5206, 0.4606, 0.5206, 0.4236, 0.5206, 0.3866, 0.5206, 0.3652, 0.5469, 0.3657, 0.5469, 0.3871, 0.5469, 0.4241, 0.5469, 0.4611, 0.5469, 0.4981, 0.4505, 0.5351, 0.4417, 0.4981, 0.468, 0.4976, 0.4724, 0.5346, 0.468, 0.4976, 0.468, 0.4606, 0.468, 0.4236, 0.468, 0.3866, 0.468, 0.3652, 0.4943, 0.3652, 0.5206, 0.3652, 0.5206, 0.3866, 0.5206, 0.4236, 0.5206, 0.4606, 0.5206, 0.4976, 0.5162, 0.5346, 0.4943, 0.5346, 0.4724, 0.5346, 0.5162, 0.5346, 0.5206, 0.4976, 0.5469, 0.4981, 0.5381, 0.5351, 0.4417, 0.4241, 0.4417, 0.3871, 0.4417, 0.3657, 0.468, 0.3652, 0.468, 0.3866, 0.468, 0.4236, 0.468, 0.4606, 0.468, 0.4976, 0.4417, 0.4981, 0.4417, 0.4611, 0.2545, 0.1869, 0.2543, 0.261, 0.2541, 0.335, 0.2385, 0.335, 0.2387, 0.2609, 0.2389, 0.1869, 0.4106, 0.335, 0.4104, 0.261, 0.4102, 0.1869, 0.4258, 0.1869, 0.426, 0.2609, 0.4262, 0.335, 0.4262, 0.335, 0.426, 0.2609, 0.4258, 0.1869, 0.4414, 0.1869, 0.4415, 0.2239, 0.4416, 0.2609, 0.4417, 0.2979, 0.4417, 0.3193, 0.3007, 0.7786, 0.2853, 0.7786, 0.2853, 0.7436, 0.2853, 0.7085, 0.3007, 0.7085, 0.3162, 0.7085, 0.3162, 0.7436, 0.3162, 0.7786, 0.4943, 0.5346, 0.5162, 0.5346, 0.5119, 0.5721, 0.4943, 0.5721, 0.4768, 0.5721, 0.4724, 0.5346, 1.345, 0.5678, 1.345, 0.611, 1.345, 0.6543, 1.329, 0.6543, 1.329, 0.611, 1.329, 0.5678, 0.2541, 0.335, 0.2534, 0.409, 0.2379, 0.409, 0.2385, 0.335, 0.06277, 0.7828, 0.06277, 0.6442, 0.06277, 0.5055, 0.1146, 0.5052, 0.1146, 0.6438, 0.1146, 0.7825, 1.056, 0.7155, 1.056, 0.6691, 1.056, 0.6227, 1.062, 0.6165, 1.062, 0.6691, 1.062, 0.7217, 1.062, 0.7217, 1.062, 0.7392, 1.044, 0.7392, 1.029, 0.7217, 0.8638, 0.7506, 0.8462, 0.7506, 0.8462, 0.7352, 0.8638, 0.7197, 0.223, 0.5877, 0.223, 0.5293, 0.2405, 0.5288, 0.2405, 0.5872, 0.2405, 0.5288, 0.2581, 0.4553, 0.2931, 0.4553, 0.3282, 0.4553, 0.3457, 0.5288, 0.2931, 0.5288, 0.8813, 0.7506, 0.8638, 0.7506, 0.8638, 0.7197, 0.8813, 0.7352, 1.077, 0.599, 1.077, 0.6165, 1.062, 0.6165, 1.062, 0.599, 0.2386, 0.7825, 0.2386, 0.7085, 0.2541, 0.7241, 0.2541, 0.7825, 1.077, 0.7217, 1.077, 0.7392, 1.062, 0.7392, 1.062, 0.7217, 0.3457, 0.5872, 0.3457, 0.5288, 0.3633, 0.5293, 0.3633, 0.5877, 0.8462, 0.7197, 0.8462, 0.7548, 0.8462, 0.7899, 0.8308, 0.7899, 0.8308, 0.7548, 0.8308, 0.7197, 1.062, 0.599, 1.062, 0.6165, 1.029, 0.6165, 1.044, 0.599, 0.2697, 0.7085, 0.2697, 0.7825, 0.2541, 0.7825, 0.2541, 0.7241, 0.223, 0.7825, 0.223, 0.7085, 0.2386, 0.7085, 0.2386, 0.7825, 1.345, 0.6544, 1.345, 0.7284, 1.329, 0.7283, 1.329, 0.6543, 0.8813, 0.766, 0.8638, 0.766, 0.8638, 0.7506, 0.8813, 0.7506, 0.9516, 0.79, 0.9516, 0.716, 0.9672, 0.7158, 0.9672, 0.7899, 0.2853, 0.7085, 0.2853, 0.7825, 0.2697, 0.7825, 0.2697, 0.7085, 0.8638, 0.766, 0.8462, 0.766, 0.8462, 0.7506, 0.8638, 0.7506, 0.4417, 0.7245, 0.4417, 0.6193, 0.5189, 0.6193, 0.5189, 0.7245, -0.4316, 0.7976, -0.4316, 0.6924, -0.3544, 0.6924, -0.3544, 0.7976, 0.6248, 0.3652, 0.6248, 0.5133, 0.5469, 0.5133, 0.5469, 0.3652, 0.6248, 0.5133, 0.6248, 0.6613, 0.5469, 0.6613, 0.5469, 0.5133, -0.09655, 0.7801, -0.1705, 0.7977, -0.1705, 0.7451, -0.1705, 0.6925, -0.09655, 0.71, -0.09655, 0.7451, 0.3633, 0.5571, 0.3633, 0.409, 0.4411, 0.409, 0.4411, 0.5571, 0.3633, 0.7051, 0.3633, 0.5571, 0.4411, 0.5571, 0.4411, 0.7051, 1.214, 0.8136, 1.214, 0.6749, 1.214, 0.5363, 1.265, 0.5367, 1.265, 0.6753, 1.265, 0.8139, 0.7765, 0.6579, 0.7765, 0.6827, 0.7707, 0.6827, 0.7707, 0.6564, 0.7765, 0.7075, 0.7897, 0.7291, 0.7861, 0.7353, 0.7707, 0.709, 0.7897, 0.6364, 0.7765, 0.6579, 0.7707, 0.6564, 0.7861, 0.6301, 0.7897, 0.7291, 0.798, 0.7291, 0.8038, 0.7353, 0.7861, 0.7353, 0.7765, 0.6827, 0.7765, 0.7075, 0.7707, 0.709, 0.7707, 0.6827, 0.798, 0.6364, 0.7897, 0.6364, 0.7861, 0.6301, 0.8038, 0.6301, -0.1705, 0.7977, -0.2445, 0.7801, -0.2445, 0.7451, -0.2445, 0.71, -0.1705, 0.6925, -0.1705, 0.7451, 0.798, 0.7291, 0.798, 0.6827, 0.798, 0.6364, 0.8038, 0.6301, 0.8038, 0.6827, 0.8038, 0.7353, 1.056, 0.6227, 1.035, 0.6227, 1.029, 0.6165, 1.062, 0.6165, 0.2405, 0.5872, 0.2405, 0.5288, 0.2931, 0.5288, 0.3457, 0.5288, 0.3457, 0.5872, 0.2931, 0.5872, 1.035, 0.6227, 1.035, 0.6691, 1.035, 0.7155, 1.029, 0.7217, 1.029, 0.6691, 1.029, 0.6165, 1.035, 0.7155, 1.056, 0.7155, 1.062, 0.7217, 1.029, 0.7217, -0.02553, 0.6934, -0.02909, 0.6938, -0.02598, 0.6925, -0.09299, 0.6938, -0.09655, 0.6934, -0.09611, 0.6925, -0.09299, 0.6938, -0.09299, 0.7093, -0.09655, 0.7089, -0.09655, 0.6934, -0.02553, 0.6934, -0.02553, 0.7089, -0.02909, 0.7093, -0.02909, 0.6938, -0.09655, 0.7861, -0.09655, 0.7089, -0.09299, 0.7093, -0.09299, 0.7865, -0.02553, 0.7089, -0.02553, 0.7861, -0.02909, 0.7865, -0.02909, 0.7093, -0.09299, 0.7093, -0.06104, 0.7093, -0.02909, 0.7093, -0.02909, 0.7865, -0.06104, 0.7865, -0.09299, 0.7865, -0.06104, 0.7093, -0.09299, 0.7093, -0.09299, 0.6938, -0.06104, 0.6938, -0.02909, 0.6938, -0.02909, 0.7093, 0.4102, 0.1869, 0.4104, 0.06926, 0.426, 0.06923, 0.4258, 0.1869, 0.4104, 0.06926, 0.4102, 0.1869, 0.3324, 0.1871, 0.3326, 0.06945, 0.2543, 0.06926, 0.2545, 0.1869, 0.2389, 0.1869, 0.2387, 0.06923, 0.2545, 0.1869, 0.2543, 0.06926, 0.3322, 0.06945, 0.3324, 0.1871, 0.4258, 0.1869, 0.426, 0.06923, 0.427, 0.0691, 0.4417, 0.1129, 0.4416, 0.1499, 0.4414, 0.1869, 0.5294, 0.6163, 0.5263, 0.6193, 0.4943, 0.6193, 0.4624, 0.6193, 0.4593, 0.6163, 0.4593, 0.5721, 0.4768, 0.5721, 0.4943, 0.5721, 0.5119, 0.5721, 0.5294, 0.5721, 0.2377, 0.0691, 0.2387, 0.06923, 0.2389, 0.1869, 0.2233, 0.1869, 0.2232, 0.1499, 0.223, 0.1129, 0.2756, 0.7085, 0.2436, 0.7085, 0.2401, 0.7054, 0.223, 0.5877, 0.3282, 0.5877, 0.3111, 0.7054, 0.3075, 0.7085, 0.4343, 0.7061, 0.4307, 0.7065, 0.4338, 0.7051, 0.3668, 0.7065, 0.3633, 0.7061, 0.3637, 0.7051, 0.4343, 0.7061, 0.4343, 0.7215, 0.4307, 0.722, 0.4307, 0.7065, 0.3633, 0.7215, 0.3633, 0.7061, 0.3668, 0.7065, 0.3668, 0.722, 0.4343, 0.7215, 0.4343, 0.7987, 0.4307, 0.7991, 0.4307, 0.722, 0.3633, 0.7987, 0.3633, 0.7215, 0.3668, 0.722, 0.3668, 0.7991, 1.214, 0.583, 1.096, 0.5826, 1.096, 0.567, 1.214, 0.5675, 1.096, 0.5826, 1.214, 0.583, 1.214, 0.6609, 1.096, 0.6605, 0.3988, 0.7065, 0.4307, 0.7065, 0.4307, 0.722, 0.4307, 0.7991, 0.3988, 0.7991, 0.3668, 0.7991, 0.3668, 0.722, 0.3668, 0.7065, -0.4316, 0.6145, -0.3138, 0.6141, -0.3138, 0.6919, -0.4316, 0.6924, -0.3138, 0.6141, -0.4316, 0.6145, -0.4316, 0.599, -0.3138, 0.5985, 0.2931, 0.409, 0.3251, 0.409, 0.3282, 0.412, 0.3282, 0.4553, 0.2931, 0.4553, 0.2581, 0.4553, 0.2581, 0.412, 0.2612, 0.409, 1.214, 0.5675, 1.096, 0.567, 1.096, 0.566, 1.14, 0.5514, 1.214, 0.5363, -0.3137, 0.5975, -0.3138, 0.5985, -0.4316, 0.599, -0.4316, 0.5678, -0.3575, 0.5829, 0.8997, 0.599, 0.9033, 0.6021, 0.9204, 0.7197, 0.8152, 0.7197, 0.8323, 0.6021, 0.8359, 0.599, 0.8678, 0.599, 1.099, 0.6641, 1.096, 0.6641, 1.099, 0.6609, 0.9204, 0.7127, 0.9239, 0.7127, 0.9235, 0.7158, 0.9204, 0.6691, 0.9352, 0.602, 0.9394, 0.599, 0.9239, 0.6691, 0.6372, 0.5133, 0.6372, 0.3652, 0.6411, 0.3683, 0.6411, 0.5133, 1.099, 0.7077, 1.115, 0.7778, 1.11, 0.7748, 1.096, 0.7077, 0.6372, 0.6613, 0.6372, 0.5133, 0.6411, 0.5133, 0.6411, 0.6582, 0.4729, 0.3652, 0.4449, 0.3652, 0.4449, 0.3621, 0.473, 0.3621, 0.4449, 0.07221, 0.4449, 0.2171, 0.4417, 0.2171, 0.4417, 0.07221, 0.4449, 0.2171, 0.4449, 0.3621, 0.4417, 0.3621, 0.4417, 0.2171, 0.473, 0.07221, 0.4449, 0.07221, 0.4449, 0.0691, 0.4729, 0.0691, 1.099, 0.6641, 1.099, 0.7077, 1.096, 0.7077, 1.096, 0.6641, 0.9239, 0.6691, 0.9239, 0.7127, 0.9204, 0.7127, 0.9204, 0.6691, 0.4729, 0.0691, 0.5508, 0.0691, 0.5509, 0.07221, 0.473, 0.07221, 0.5508, 0.3652, 0.4729, 0.3652, 0.473, 0.3621, 0.5509, 0.3621, 0.9239, 0.6691, 0.9517, 0.6691, 0.9517, 0.7127, 0.9239, 0.7127, 0.9517, 0.7127, 0.9517, 0.6691, 1.029, 0.6691, 1.029, 0.7127, 0.473, 0.3621, 0.4449, 0.3621, 0.4449, 0.2171, 0.4449, 0.07221, 0.473, 0.07221, 0.5509, 0.07221, 0.5509, 0.2171, 0.5509, 0.3621, 0.7036, 0.5042, 0.7036, 0.649, 0.66, 0.649, 0.66, 0.5042, 0.66, 0.3593, 0.7036, 0.3593, 1.127, 0.7077, 1.099, 0.7077, 1.099, 0.6641, 1.127, 0.6641, 1.127, 0.7077, 1.127, 0.6641, 1.204, 0.6641, 1.204, 0.7077, 1.265, 0.8324, 1.265, 0.6844, 1.312, 0.6844, 1.312, 0.8293, 1.309, 0.8324, 1.265, 0.6844, 1.265, 0.5363, 1.309, 0.5363, 1.312, 0.5394, 1.312, 0.6844, 0.7097, 0.6459, 0.7677, 0.6463, 0.7707, 0.6495, 0.7036, 0.649, 0.7097, 0.5042, 0.7097, 0.6459, 0.7036, 0.649, 0.7036, 0.5042, 0.7036, 0.3593, 0.7097, 0.3624, 0.9517, 0.599, 0.9517, 0.6691, 0.9239, 0.6691, 0.9394, 0.599, 1.127, 0.7077, 1.127, 0.7778, 1.115, 0.7778, 1.099, 0.7077, 0.7677, 0.3628, 0.7097, 0.3624, 0.7036, 0.3593, 0.7707, 0.3597, 0.6248, 0.6613, 0.6248, 0.5133, 0.6248, 0.3652, 0.6372, 0.3652, 0.6372, 0.5133, 0.6372, 0.6613, 0.7677, 0.6463, 0.7677, 0.5046, 0.7677, 0.3628, 0.7707, 0.3597, 0.7707, 0.5046, 0.7707, 0.6495, 0.66, 0.6526, 0.6631, 0.6495, 0.6635, 0.6526, 0.5469, 0.7751, 0.5505, 0.7751, 0.55, 0.7782, 0.5659, 0.6613, 0.5505, 0.7314, 0.5469, 0.7314, 0.5617, 0.6644, 0.6437, 0.6582, 0.6437, 0.5133, 0.6476, 0.5133, 0.6476, 0.6613, 0.6748, 0.7633, 0.66, 0.6962, 0.6635, 0.6962, 0.679, 0.7664, 0.6437, 0.5133, 0.6437, 0.3683, 0.6476, 0.3652, 0.6476, 0.5133, 0.66, 0.07221, 0.66, 0.2171, 0.6568, 0.2171, 0.6568, 0.07221, 0.66, 0.2171, 0.66, 0.3621, 0.6568, 0.3621, 0.6568, 0.2171, 0.6288, 0.0691, 0.6569, 0.0691, 0.6568, 0.07221, 0.6287, 0.07221, 0.6287, 0.3621, 0.6568, 0.3621, 0.6569, 0.3652, 0.6288, 0.3652, 0.5469, 0.7751, 0.5469, 0.7314, 0.5505, 0.7314, 0.5505, 0.7751, 0.66, 0.6962, 0.66, 0.6526, 0.6635, 0.6526, 0.6635, 0.6962, 0.5509, 0.0691, 0.6288, 0.0691, 0.6287, 0.07221, 0.5509, 0.07221, 0.6288, 0.3652, 0.5509, 0.3652, 0.5509, 0.3621, 0.6287, 0.3621, 0.6287, 0.07221, 0.6568, 0.07221, 0.6568, 0.2171, 0.6568, 0.3621, 0.6287, 0.3621, 0.5509, 0.3621, 0.5509, 0.2171, 0.5509, 0.07221, 0.6913, 0.6962, 0.6635, 0.6962, 0.6635, 0.6526, 0.6913, 0.6526, 0.6913, 0.6962, 0.6913, 0.6526, 0.7685, 0.6526, 0.7685, 0.6962, 0.5782, 0.7751, 0.5782, 0.7314, 0.6553, 0.7314, 0.6553, 0.7751, 0.5505, 0.7314, 0.5782, 0.7314, 0.5782, 0.7751, 0.5505, 0.7751, 0.7271, 0.3588, 0.7271, 0.214, 0.7271, 0.0691, 0.7707, 0.0691, 0.7707, 0.214, 0.7707, 0.3588, -0.267, 0.5678, -0.267, 0.7158, -0.3137, 0.7158, -0.3137, 0.5709, -0.3106, 0.5678, -0.267, 0.7158, -0.267, 0.8639, -0.3106, 0.8639, -0.3137, 0.8608, -0.3137, 0.7158, 0.721, 0.3558, 0.721, 0.214, 0.721, 0.07225, 0.7271, 0.0691, 0.7271, 0.214, 0.7271, 0.3588, 0.663, 0.3561, 0.721, 0.3558, 0.7271, 0.3588, 0.66, 0.3593, 0.6913, 0.6962, 0.6913, 0.7664, 0.679, 0.7664, 0.6635, 0.6962, 0.5782, 0.6613, 0.5782, 0.7314, 0.5505, 0.7314, 0.5659, 0.6613, 0.721, 0.07225, 0.663, 0.07264, 0.66, 0.06954, 0.7271, 0.0691, 0.66, 0.3652, 0.66, 0.5133, 0.66, 0.6613, 0.6476, 0.6613, 0.6476, 0.5133, 0.6476, 0.3652, 0.663, 0.07264, 0.663, 0.2144, 0.663, 0.3561, 0.66, 0.3593, 0.66, 0.2144, 0.66, 0.06954])
me_cube_003.materials.append(mat_material)
me_cube_003.use_mirror_vertex_groups = False
me_cube_003.update()
me_cube_005 = bpy.data.meshes.new('Cube.005')
me_cube_005.from_pydata([(0.7043, 0.0, 0.3065), (0.8707, 0.0, 0.3435), (0.8707, 0.445, 0.3435), (0.8707, -0.445, 0.3435), (0.7043, -0.445, 0.3065), (0.7043, 0.445, 0.3065), (0.0, 1.223, 0.3739), (0.1387, 1.228, 0.3341), (-0.1387, 1.228, 0.3341), (0.0771, 1.223, 0.3739), (0.0, 1.202, 0.3261), (-0.0771, 1.223, 0.3739), (0.1387, 1.202, 0.3261), (-0.1387, 1.202, 0.3261), (-0.8707, 0.445, 0.3435), (-0.8707, 0.0, 0.3435), (-0.7043, 0.0, 0.3065), (-0.8707, -0.445, 0.3435), (-0.7043, 0.445, 0.3065), (-0.7043, -0.445, 0.3065), (0.0, -1.462, 0.3732), (0.1387, -1.462, 0.3732), (-0.1387, -1.462, 0.3732), (0.0, -1.438, 0.3268), (0.1387, -1.438, 0.3268), (-0.1387, -1.438, 0.3268), (-0.07953, 1.228, 0.3826), (0.0, 1.228, 0.3826), (0.07953, 1.228, 0.3826), (0.1487, 1.231, 0.3394), (-0.1487, 1.231, 0.3394), (0.1487, 1.197, 0.3174), (-0.1487, 1.197, 0.3174), (0.0, 1.197, 0.3174), (0.8805, 0.455, 0.3457), (0.8805, 0.0, 0.3457), (0.8805, -0.455, 0.3457), (0.6945, -0.455, 0.3043), (0.6945, 0.0, 0.3043), (0.6945, 0.455, 0.3043), (-0.8805, 0.455, 0.3457), (-0.8805, 0.0, 0.3457), (-0.8805, -0.455, 0.3457), (-0.6945, 0.455, 0.3043), (-0.6945, 0.0, 0.3043), (-0.6945, -0.455, 0.3043), (0.1487, -1.434, 0.3179), (0.1487, -1.466, 0.3821), (0.0, -1.466, 0.3821), (-0.1487, -1.466, 0.3821), (-0.1487, -1.434, 0.3179), (0.0, -1.434, 0.3179), (-0.15, -0.4075, 0.2), (-0.15, 0.0, 0.2), (0.15, -0.4075, 0.2), (0.15, 0.0, 0.2), (-0.15, 0.4075, 0.2), (0.03515, 0.65, 0.2), (0.15, 0.4075, 0.2), (0.03515, -0.65, 0.2), (-0.03515, -0.65, 0.2), (-0.03515, 0.65, 0.2), (0.35, -0.4525, 0.2), (0.35, 0.0, 0.2), (-0.35, -0.4525, 0.2), (-0.35, 0.0, 0.2), (-0.35, 0.4525, 0.2), (0.1617, 0.85, 0.2), (0.35, 0.4525, 0.2), (0.1617, -0.85, 0.2), (-0.1617, -0.85, 0.2), (-0.1617, 0.85, 0.2), (0.3, -0.4413, 0.2), (0.3, 0.0, 0.2), (-0.3, -0.4413, 0.2), (-0.3, 0.0, 0.2), (-0.3, 0.4413, 0.2), (0.3, 0.4413, 0.2), (0.1301, -0.8, 0.2), (0.1301, 0.8, 0.2), (-0.1301, -0.8, 0.2), (-0.1301, 0.8, 0.2), (0.2, -0.4188, 0.2), (0.2, 0.0, 0.2), (-0.2, -0.4188, 0.2), (-0.2, 0.0, 0.2), (-0.2, 0.4188, 0.2), (0.2, 0.4188, 0.2), (0.06679, -0.7, 0.2), (0.06679, 0.7, 0.2), (-0.06679, -0.7, 0.2), (-0.06679, 0.7, 0.2)], [], [(11, 6, 9, 28, 27, 26), (12, 10, 13, 32, 33, 31), (9, 7, 29, 28), (8, 11, 26, 30), (7, 12, 31, 29), (13, 8, 30, 32), (4, 0, 5, 39, 38, 37), (15, 14, 40, 41, 42, 17), (3, 4, 37, 36), (2, 1, 3, 36, 35, 34), (5, 2, 34, 39), (18, 16, 19, 45, 44, 43), (14, 18, 43, 40), (19, 17, 42, 45), (24, 21, 47, 46), (25, 23, 24, 46, 51, 50), (22, 25, 50, 49), (21, 20, 22, 49, 48, 47), (79, 67, 71, 81), (74, 75, 76, 66, 65, 64), (78, 80, 70, 69), (72, 78, 69, 62), (79, 77, 68, 67), (80, 74, 64, 70), (76, 81, 71, 66), (73, 72, 62, 63, 68, 77), (52, 53, 56, 86, 85, 84), (54, 59, 88, 82), (57, 58, 87, 89), (60, 52, 84, 90), (56, 61, 91, 86), (59, 60, 90, 88), (61, 57, 89, 91), (55, 54, 82, 83, 87, 58)])
_uv = me_cube_005.uv_layers.new(name='UVMap')
_uv.uv.foreach_set('vector', [0.2566, 0.5702, 0.2566, 0.5847, 0.2566, 0.5991, 0.2548, 0.5996, 0.2548, 0.5847, 0.2548, 0.5698, 0.6673, 0.5009, 0.6673, 0.4749, 0.6673, 0.4489, 0.6692, 0.4471, 0.6692, 0.4749, 0.6692, 0.5027, 0.2566, 0.5991, 0.263, 0.6106, 0.2619, 0.6125, 0.2548, 0.5996, 0.263, 0.5587, 0.2566, 0.5702, 0.2548, 0.5698, 0.2619, 0.5568, 0.3198, 0.5389, 0.3198, 0.5438, 0.318, 0.5448, 0.318, 0.5383, 0.318, 0.5503, 0.318, 0.5454, 0.3198, 0.5448, 0.3198, 0.5513, 0.2967, 0.7068, 0.2967, 0.6236, 0.2967, 0.5404, 0.2985, 0.5386, 0.2985, 0.6236, 0.2985, 0.7087, 0.2218, 0.6419, 0.2218, 0.5587, 0.2236, 0.5568, 0.2236, 0.6419, 0.2236, 0.727, 0.2218, 0.7252, 0.2655, 0.7066, 0.2967, 0.7068, 0.2985, 0.7087, 0.2637, 0.7085, 0.2655, 0.5402, 0.2655, 0.6234, 0.2655, 0.7066, 0.2637, 0.7085, 0.2637, 0.6234, 0.2637, 0.5383, 0.2967, 0.5404, 0.2655, 0.5402, 0.2637, 0.5383, 0.2985, 0.5386, 0.1907, 0.559, 0.1907, 0.6422, 0.1907, 0.7254, 0.1888, 0.7273, 0.1888, 0.6422, 0.1888, 0.5571, 0.2218, 0.5587, 0.1907, 0.559, 0.1888, 0.5571, 0.2236, 0.5568, 0.1907, 0.7254, 0.2218, 0.7252, 0.2236, 0.727, 0.1888, 0.7273, 0.67, 0.5009, 0.674, 0.5009, 0.6748, 0.5027, 0.6692, 0.5027, 0.67, 0.4489, 0.67, 0.4749, 0.67, 0.5009, 0.6692, 0.5027, 0.6692, 0.4749, 0.6692, 0.4471, 0.674, 0.4489, 0.67, 0.4489, 0.6692, 0.4471, 0.6748, 0.4471, 0.674, 0.5009, 0.674, 0.4749, 0.674, 0.4489, 0.6748, 0.4471, 0.6748, 0.4749, 0.6748, 0.5027, 0.8849, 0.267, 0.879, 0.2576, 0.9395, 0.2576, 0.9336, 0.267, 0.9654, 0.4991, 0.9654, 0.4166, 0.9654, 0.3341, 0.9747, 0.332, 0.9747, 0.4166, 0.9747, 0.5012, 0.8849, 0.5662, 0.9336, 0.5662, 0.9395, 0.5755, 0.879, 0.5755, 0.8531, 0.4991, 0.8849, 0.5662, 0.879, 0.5755, 0.8437, 0.5012, 0.8849, 0.267, 0.8531, 0.3341, 0.8437, 0.332, 0.879, 0.2576, 0.9336, 0.5662, 0.9654, 0.4991, 0.9747, 0.5012, 0.9395, 0.5755, 0.9654, 0.3341, 0.9336, 0.267, 0.9395, 0.2576, 0.9747, 0.332, 0.8531, 0.4166, 0.8531, 0.4991, 0.8437, 0.5012, 0.8437, 0.4166, 0.8437, 0.332, 0.8531, 0.3341, 0.2543, 0.5022, 0.2543, 0.4259, 0.2543, 0.3497, 0.2637, 0.3476, 0.2637, 0.4259, 0.2637, 0.5043, 0.1982, 0.5022, 0.2197, 0.5475, 0.2138, 0.5568, 0.1888, 0.5043, 0.2197, 0.3044, 0.1982, 0.3497, 0.1888, 0.3476, 0.2138, 0.295, 0.2328, 0.5475, 0.2543, 0.5022, 0.2637, 0.5043, 0.2388, 0.5568, 0.2543, 0.3497, 0.2328, 0.3044, 0.2388, 0.295, 0.2637, 0.3476, 0.2197, 0.5475, 0.2328, 0.5475, 0.2388, 0.5568, 0.2138, 0.5568, 0.2328, 0.3044, 0.2197, 0.3044, 0.2138, 0.295, 0.2388, 0.295, 0.1982, 0.4259, 0.1982, 0.5022, 0.1888, 0.5043, 0.1888, 0.4259, 0.1888, 0.3476, 0.1982, 0.3497])
me_cube_005.materials.append(mat_material)
me_cube_005.use_mirror_vertex_groups = False
me_cube_005.update()
me_cube_007 = bpy.data.meshes.new('Cube.007')
me_cube_007.from_pydata([(0.2083, -1.375, 0.2), (0.275, -1.375, 0.2), (0.275, -1.712, 0.2), (0.625, -0.525, 0.2), (0.85, -0.525, 0.2), (0.625, 0.0, 0.2), (-0.85, 0.525, 0.2), (-0.625, 0.525, 0.2), (-0.625, 0.0, 0.2), (-0.85, -0.525, 0.2), (-0.625, -0.525, 0.2), (-0.275, -1.712, 0.2), (-0.275, -1.375, 0.2), (0.625, 0.525, 0.2), (0.85, 0.525, 0.2), (-0.2083, -1.375, 0.2), (-0.152, -1.138, 0.2), (-8.798e-10, -1.138, 0.2), (0.2083, -1.712, 0.2), (0.1757, -1.85, 0.2), (0.152, -1.138, 0.2), (-0.2083, -1.712, 0.2), (-0.1757, -1.85, 0.2), (-0.2187, 1.668, 0.2), (-0.1757, 1.85, 0.2), (-0.2188, 1.425, 0.2), (0.2187, 1.182, 0.2), (0.2188, 1.425, 0.2), (0.1757, 1.0, 0.2), (0.2187, 1.668, 0.2), (0.1757, 1.85, 0.2), (-0.2187, 1.182, 0.2), (-0.1757, 1.0, 0.2), (0.85, -1.425, 0.2), (0.85, -1.85, 0.2), (-0.85, -1.425, 0.2), (-0.85, -1.85, 0.2), (-0.675, 1.85, 0.2), (-0.85, 1.85, 0.2), (0.675, -1.85, 0.2), (-0.85, 1.425, 0.2), (-0.85, 0.95, 0.2), (0.85, -0.95, 0.2), (-0.85, -0.95, 0.2), (-0.225, 1.85, 0.2), (-0.45, 1.85, 0.2), (0.3375, -1.85, 0.2), (0.45, -1.85, 0.2), (0.675, 1.85, 0.2), (0.45, 1.85, 0.2), (-0.675, -1.85, 0.2), (-0.45, -1.85, 0.2), (0.85, 1.425, 0.2), (0.85, 0.95, 0.2), (-0.1125, -1.0, 0.2), (-8.798e-10, -1.0, 0.2), (-0.5, -0.4862, 0.2), (-0.5, 0.0, 0.2), (0.5, -0.4862, 0.2), (0.5, 0.0, 0.2), (0.225, 1.85, 0.2), (-0.3375, -1.85, 0.2), (-0.225, -1.85, 0.2), (0.225, -1.85, 0.2), (0.85, 1.85, 0.2), (-0.5, 0.4862, 0.2), (0.2566, 1.0, 0.2), (0.5, 0.4862, 0.2), (0.1125, -1.0, 0.2), (0.2566, -1.0, 0.2), (-0.2566, -1.0, 0.2), (-0.2566, 1.0, 0.2)], [], [(39, 34, 33, 42, 4, 3, 5, 13, 14, 53, 52, 64, 48, 49, 60, 30, 29, 27, 26, 28, 66, 67, 59, 58, 69, 68, 55, 54, 70, 56, 57, 65, 71, 32, 31, 25, 23, 24, 44, 45, 37, 38, 40, 41, 6, 7, 8, 10, 9, 43, 35, 36, 50, 51, 61, 62, 22, 21, 11, 12, 15, 16, 17, 20, 0, 1, 2, 18, 19, 63, 46, 47)])
_uv = me_cube_007.uv_layers.new(name='UVMap')
_uv.uv.foreach_set('vector', [0.6753, 0.04097, 0.7208, 0.04097, 0.7208, 0.1514, 0.7208, 0.2747, 0.7208, 0.3851, 0.6623, 0.3851, 0.6623, 0.5215, 0.6623, 0.6579, 0.7208, 0.6579, 0.7208, 0.7682, 0.7208, 0.8916, 0.7208, 1.002, 0.6753, 1.002, 0.6169, 1.002, 0.5584, 1.002, 0.5456, 1.002, 0.5568, 0.9548, 0.5568, 0.8916, 0.5568, 0.8284, 0.5456, 0.7812, 0.5667, 0.7812, 0.6299, 0.6478, 0.6299, 0.5215, 0.6299, 0.3952, 0.5667, 0.2617, 0.5292, 0.2617, 0.5, 0.2617, 0.4708, 0.2617, 0.4333, 0.2617, 0.3701, 0.3952, 0.3701, 0.5215, 0.3701, 0.6478, 0.4333, 0.7812, 0.4544, 0.7812, 0.4432, 0.8284, 0.4432, 0.8916, 0.4432, 0.9548, 0.4544, 1.002, 0.4416, 1.002, 0.3831, 1.002, 0.3247, 1.002, 0.2792, 1.002, 0.2792, 0.8916, 0.2792, 0.7682, 0.2792, 0.6579, 0.3377, 0.6579, 0.3377, 0.5215, 0.3377, 0.3851, 0.2792, 0.3851, 0.2792, 0.2747, 0.2792, 0.1514, 0.2792, 0.04097, 0.3247, 0.04097, 0.3831, 0.04097, 0.4123, 0.04097, 0.4416, 0.04097, 0.4544, 0.04097, 0.4459, 0.07668, 0.4286, 0.07668, 0.4286, 0.1643, 0.4459, 0.1643, 0.4605, 0.226, 0.5, 0.226, 0.5395, 0.226, 0.5541, 0.1643, 0.5714, 0.1643, 0.5714, 0.07668, 0.5541, 0.07668, 0.5456, 0.04097, 0.5584, 0.04097, 0.5877, 0.04097, 0.6169, 0.04097])
me_cube_007.materials.append(mat_material)
me_cube_007.use_mirror_vertex_groups = False
me_cube_007.update()
me_cube_008 = bpy.data.meshes.new('Cube.008')
me_cube_008.from_pydata([(-0.15, -0.4075, 0.2), (-0.15, 0.0, 0.2), (0.15, -0.4075, 0.2), (0.15, 0.0, 0.2), (-0.15, 0.4075, 0.2), (0.03515, 0.65, 0.2), (0.15, 0.4075, 0.2), (0.03515, -0.65, 0.2), (-0.03515, -0.65, 0.2), (-0.03515, 0.65, 0.2), (0.45, -0.475, 0.2), (0.45, 0.0, 0.2), (-0.1125, 0.95, 0.2), (4.98e-10, 0.95, 0.2), (-0.45, -0.475, 0.2), (-0.45, 0.0, 0.2), (-0.1125, -0.95, 0.2), (4.98e-10, -0.95, 0.2), (-0.45, 0.475, 0.2), (0.1125, 0.95, 0.2), (0.225, 0.95, 0.2), (0.45, 0.475, 0.2), (0.1125, -0.95, 0.2), (0.225, -0.95, 0.2), (-0.225, -0.95, 0.2), (-0.225, 0.95, 0.2), (0.35, -0.4525, 0.2), (0.35, 0.0, 0.2), (-0.35, -0.4525, 0.2), (-0.35, 0.0, 0.2), (-0.35, 0.4525, 0.2), (0.1617, 0.85, 0.2), (0.35, 0.4525, 0.2), (0.1617, -0.85, 0.2), (-0.1617, -0.85, 0.2), (-0.1617, 0.85, 0.2), (0.3, -0.4413, 0.2), (0.3, 0.0, 0.2), (-0.3, -0.4413, 0.2), (-0.3, 0.0, 0.2), (-0.3, 0.4413, 0.2), (0.3, 0.4413, 0.2), (0.1301, -0.8, 0.2), (0.1301, 0.8, 0.2), (-0.1301, -0.8, 0.2), (-0.1301, 0.8, 0.2), (0.2, -0.4188, 0.2), (0.2, 0.0, 0.2), (-0.2, -0.4188, 0.2), (-0.2, 0.0, 0.2), (-0.2, 0.4188, 0.2), (0.2, 0.4188, 0.2), (0.06679, -0.7, 0.2), (0.06679, 0.7, 0.2), (-0.06679, -0.7, 0.2), (-0.06679, 0.7, 0.2)], [], [(4, 1, 0, 8, 7, 2, 3, 6, 5, 9), (28, 29, 30, 18, 15, 14), (26, 33, 23, 10), (31, 32, 21, 20), (34, 28, 14, 24), (30, 35, 25, 18), (27, 26, 10, 11, 21, 32), (33, 34, 24, 16, 17, 22, 23), (31, 20, 19, 13, 12, 25, 35), (48, 49, 50, 40, 39, 38), (46, 52, 42, 36), (53, 51, 41, 43), (54, 48, 38, 44), (50, 55, 45, 40), (52, 54, 44, 42), (55, 53, 43, 45), (47, 46, 36, 37, 41, 51)])
_uv = me_cube_008.uv_layers.new(name='UVMap')
_uv.uv.foreach_set('vector', [0.4221, 0.7117, 0.4221, 0.5, 0.4221, 0.2883, 0.4817, 0.1623, 0.5183, 0.1623, 0.5779, 0.2883, 0.5779, 0.5, 0.5779, 0.7117, 0.5183, 0.8377, 0.4817, 0.8377, 0.3182, 0.2649, 0.3182, 0.5, 0.3182, 0.7351, 0.2662, 0.7468, 0.2662, 0.5, 0.2662, 0.2532, 0.6818, 0.2649, 0.584, 0.05844, 0.6169, 0.006493, 0.7338, 0.2532, 0.584, 0.9416, 0.6818, 0.7351, 0.7338, 0.7468, 0.6169, 0.9935, 0.416, 0.05844, 0.3182, 0.2649, 0.2662, 0.2532, 0.3831, 0.006493, 0.3182, 0.7351, 0.416, 0.9416, 0.3831, 0.9935, 0.2662, 0.7468, 0.6818, 0.5, 0.6818, 0.2649, 0.7338, 0.2532, 0.7338, 0.5, 0.7338, 0.7468, 0.6818, 0.7351, 0.584, 0.05844, 0.416, 0.05844, 0.3831, 0.006493, 0.4416, 0.006493, 0.5, 0.006493, 0.5584, 0.006493, 0.6169, 0.006493, 0.584, 0.9416, 0.6169, 0.9935, 0.5584, 0.9935, 0.5, 0.9935, 0.4416, 0.9935, 0.3831, 0.9935, 0.416, 0.9416, 0.3961, 0.2825, 0.3961, 0.5, 0.3961, 0.7176, 0.3442, 0.7292, 0.3442, 0.5, 0.3442, 0.2708, 0.6039, 0.2825, 0.5347, 0.1364, 0.5676, 0.08442, 0.6558, 0.2708, 0.5347, 0.8636, 0.6039, 0.7176, 0.6558, 0.7292, 0.5676, 0.9156, 0.4653, 0.1364, 0.3961, 0.2825, 0.3442, 0.2708, 0.4324, 0.08442, 0.3961, 0.7176, 0.4653, 0.8636, 0.4324, 0.9156, 0.3442, 0.7292, 0.5347, 0.1364, 0.4653, 0.1364, 0.4324, 0.08442, 0.5676, 0.08442, 0.4653, 0.8636, 0.5347, 0.8636, 0.5676, 0.9156, 0.4324, 0.9156, 0.6039, 0.5, 0.6039, 0.2825, 0.6558, 0.2708, 0.6558, 0.5, 0.6558, 0.7292, 0.6039, 0.7176])
me_cube_008.materials.append(mat_material)
me_cube_008.use_mirror_vertex_groups = False
me_cube_008.update()

# ---- objects
ob_base = bpy.data.objects.new('Base', me_cube)
ob_sabylizers = bpy.data.objects.new('Sabylizers', me_cube_003)
ob_emissivesurface = bpy.data.objects.new('EmissiveSurface', me_cube_005)
ob_normalsurface = bpy.data.objects.new('NormalSurface', me_cube_007)
ob_centralsurface = bpy.data.objects.new('CentralSurface', me_cube_008)

# ---- transforms, parenting, visibility, modifiers, constraints
ob_base.location = (0.0, 0.0, 0.0)
ob_base.lock_rotations_4d = False
ob_base.empty_display_type = 'ARROWS'
ob_base.lineart.crease_threshold = 0.0
ob_sabylizers.location = (0.0, 0.0, 0.0)
ob_sabylizers.lock_rotations_4d = False
ob_sabylizers.empty_display_type = 'ARROWS'
ob_sabylizers.lineart.crease_threshold = 0.0
ob_emissivesurface.location = (0.0, 0.0, 0.0)
ob_emissivesurface.lock_rotations_4d = False
ob_emissivesurface.empty_display_type = 'ARROWS'
ob_emissivesurface.lineart.crease_threshold = 0.0
ob_normalsurface.location = (0.0, 0.0, 0.0)
ob_normalsurface.lock_rotations_4d = False
ob_normalsurface.empty_display_type = 'ARROWS'
ob_normalsurface.lineart.crease_threshold = 0.0
ob_centralsurface.location = (0.0, 0.0, 0.0)
ob_centralsurface.lock_rotations_4d = False
ob_centralsurface.empty_display_type = 'ARROWS'
ob_centralsurface.lineart.crease_threshold = 0.0

# ---- collection membership
col_collection.objects.link(ob_base)
col_collection.objects.link(ob_sabylizers)
col_collection.objects.link(ob_emissivesurface)
col_collection.objects.link(ob_normalsurface)
col_collection.objects.link(ob_centralsurface)

# ---- scene / render settings (as saved in the file)
scene.frame_start = 1; scene.frame_end = 250; scene.frame_set(1)
scene.render.engine = 'BLENDER_EEVEE_NEXT'
bpy.context.view_layer.update()

# ---- added for rendering (the .blend has no active camera and no usable light): camera, sun
cam_auto = bpy.data.cameras.new('AutoCamera')
cam_auto.lens = 50.0
cam_auto.sensor_width = 36.0
cam_auto.clip_end = 1000.0
ob_auto_camera = bpy.data.objects.new('AutoCamera', cam_auto)
scene.collection.objects.link(ob_auto_camera)
ob_auto_camera.location = (4.30428, -5.16514, 3.51843)
ob_auto_camera.rotation_euler = (1.09748, -7.21219e-08, 0.694738)
scene.camera = ob_auto_camera
light_auto_sun = bpy.data.lights.new('AutoSun', 'SUN')
light_auto_sun.energy = 3.0
light_auto_sun.angle = 0.0523599
ob_auto_sun = bpy.data.objects.new('AutoSun', light_auto_sun)
scene.collection.objects.link(ob_auto_sun)
ob_auto_sun.rotation_euler = (0.872665, 0.174533, 0.523599)
bpy.context.view_layer.update()
